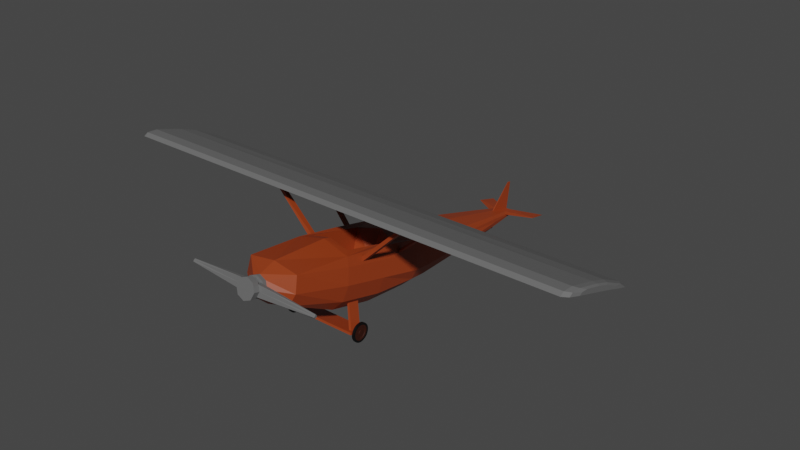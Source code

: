 # Source: plane_element.blend  (saved by Blender 2.93.21; exported with 4.5.12 LTS)
import bpy
from mathutils import Matrix  # noqa: F401  (used for matrix-valued properties, if any)

bpy.ops.wm.read_factory_settings(use_empty=True)
scene = bpy.context.scene
scene.name = 'Scene'

# ---- collections
col_collection = bpy.data.collections.new('Collection'); scene.collection.children.link(col_collection)

# ---- materials (node trees are filled in below, after node groups)
mat_planebase = bpy.data.materials.new('PlaneBase')
mat_planebase.use_transparent_shadow = False
mat_planewing = bpy.data.materials.new('PlaneWing')
mat_planewing.use_transparent_shadow = False
mat_planewheels = bpy.data.materials.new('PlaneWheels')
mat_planewheels.use_transparent_shadow = False
mat_planerubber = bpy.data.materials.new('PlaneRubber')
mat_planerubber.use_transparent_shadow = False

# ---- material node trees
mat_planebase.use_nodes = True; mat_planebase.node_tree.nodes.clear()
_N = mat_planebase.node_tree.nodes; _L = mat_planebase.node_tree.links
n0 = _N.new('ShaderNodeBsdfPrincipled'); n0.name = 'Principled BSDF'; n0.location = (10, 300)
n0.distribution = 'GGX'
n0.subsurface_method = 'BURLEY'
n0.inputs[0].default_value = (0.3108, 0.04457, 0.008245, 1.0)
n0.inputs[3].default_value = 1.45
n0.inputs[27].default_value = (0.0, 0.0, 0.0, 1.0)
n0.inputs[28].default_value = 1.0
n1 = _N.new('ShaderNodeOutputMaterial'); n1.name = 'Material Output'; n1.location = (300, 300)
_L.new(n0.outputs[0], n1.inputs[0])
n1.is_active_output = True
mat_planewing.use_nodes = True; mat_planewing.node_tree.nodes.clear()
_N = mat_planewing.node_tree.nodes; _L = mat_planewing.node_tree.links
n0 = _N.new('ShaderNodeBsdfPrincipled'); n0.name = 'Principled BSDF'; n0.location = (10, 300)
n0.distribution = 'GGX'
n0.subsurface_method = 'BURLEY'
n0.inputs[0].default_value = (0.1376, 0.1376, 0.1376, 1.0)
n0.inputs[3].default_value = 1.45
n0.inputs[27].default_value = (0.0, 0.0, 0.0, 1.0)
n0.inputs[28].default_value = 1.0
n1 = _N.new('ShaderNodeOutputMaterial'); n1.name = 'Material Output'; n1.location = (300, 300)
_L.new(n0.outputs[0], n1.inputs[0])
n1.is_active_output = True
mat_planewheels.use_nodes = True; mat_planewheels.node_tree.nodes.clear()
_N = mat_planewheels.node_tree.nodes; _L = mat_planewheels.node_tree.links
n0 = _N.new('ShaderNodeBsdfPrincipled'); n0.name = 'Principled BSDF'; n0.location = (10, 300)
n0.distribution = 'GGX'
n0.subsurface_method = 'BURLEY'
n0.inputs[0].default_value = (0.03738, 0.00584, 0.0008431, 1.0)
n0.inputs[3].default_value = 1.45
n0.inputs[27].default_value = (0.0, 0.0, 0.0, 1.0)
n0.inputs[28].default_value = 1.0
n1 = _N.new('ShaderNodeOutputMaterial'); n1.name = 'Material Output'; n1.location = (300, 300)
_L.new(n0.outputs[0], n1.inputs[0])
n1.is_active_output = True
mat_planerubber.use_nodes = True; mat_planerubber.node_tree.nodes.clear()
_N = mat_planerubber.node_tree.nodes; _L = mat_planerubber.node_tree.links
n0 = _N.new('ShaderNodeBsdfPrincipled'); n0.name = 'Principled BSDF'; n0.location = (10, 300)
n0.distribution = 'GGX'
n0.subsurface_method = 'BURLEY'
n0.inputs[0].default_value = (0.0, 0.0, 0.0, 1.0)
n0.inputs[3].default_value = 1.45
n0.inputs[27].default_value = (0.0, 0.0, 0.0, 1.0)
n0.inputs[28].default_value = 1.0
n1 = _N.new('ShaderNodeOutputMaterial'); n1.name = 'Material Output'; n1.location = (300, 300)
_L.new(n0.outputs[0], n1.inputs[0])
n1.is_active_output = True

# ---- world
world_world = bpy.data.worlds.new('World'); scene.world = world_world
world_world.use_nodes = True; world_world.node_tree.nodes.clear()
_N = world_world.node_tree.nodes; _L = world_world.node_tree.links
n0 = _N.new('ShaderNodeOutputWorld'); n0.name = 'World Output'; n0.location = (300, 300)
n1 = _N.new('ShaderNodeBackground'); n1.name = 'Background'; n1.location = (10, 300)
n1.inputs[0].default_value = (0.05088, 0.05088, 0.05088, 1.0)
_L.new(n1.outputs[0], n0.inputs[0])
n0.is_active_output = True
world_world.color = (0.05088, 0.05088, 0.05088)
world_world.use_sun_shadow = False
world_world.sun_shadow_jitter_overblur = 0.0

# ---- meshes
me_cube = bpy.data.meshes.new('Cube')
me_cube.from_pydata([(0.8314, 1.904, 1.71), (0.4824, 1.451, 0.411), (0.6741, -1.492, 2.613), (0.8093, -1.703, 1.07), (0.0, 1.463, 0.4114), (0.0, -1.453, 2.763), (0.0, -2.205, 0.8931), (0.0, 1.847, 1.857), (1.0, 1.726, 1.401), (1.01, 1.636, 0.9566), (0.8629, 1.555, 0.6373), (0.9729, -1.213, 2.259), (1.1, -1.948, 1.86), (0.8652, -1.688, 1.127), (0.0, -1.698, 3.837), (0.02888, 6.158, 0.2875), (0.0, 5.771, 0.7445), (0.4573, 5.681, 0.4072), (0.6741, 0.4084, 2.109), (0.6741, -0.2848, 2.293), (0.8093, -1.342, 0.9739), (0.6746, 0.8005, 0.5094), (0.0, 0.6465, 2.199), (0.0, 0.76, 0.3569), (0.0, -0.7584, 0.5091), (0.9648, 0.8964, 0.7698), (0.8652, -1.327, 1.031), (1.1, 0.9544, 1.089), (1.1, -0.5018, 1.476), (0.9708, 0.4715, 1.849), (0.9729, -1.059, 2.219), (0.7322, 3.634, 0.555), (0.5036, 3.625, 0.367), (0.0, 3.657, 1.305), (0.6284, 3.661, 1.224), (0.0, 3.622, 0.3186), (0.7322, 3.651, 1.029), (0.8316, 3.642, 0.7782), (0.3519, 5.765, 0.7097), (0.0, 6.161, 0.286), (0.7384, -3.822, 1.965), (0.4532, 5.749, 0.6542), (0.4735, 5.716, 0.5404), (0.1974, 7.202, 0.3152), (0.1622, 7.198, 0.3214), (0.0, 7.05, 0.3911), (0.01252, 7.057, 0.4166), (0.0, 7.198, 0.3214), (0.0, -3.872, 1.777), (0.8494, -3.596, 2.83), (0.9001, -3.724, 2.331), (0.0, -3.561, 2.946), (0.0, -1.561, 3.923), (0.0, -1.199, 3.9), (0.0, -0.274, 3.623), (0.0, 0.3024, 3.391), (0.0, 1.104, 3.004), (0.0, 1.408, 2.754), (0.0, 0.5063, 3.088), (0.0, -1.013, 3.607), (7.462, -1.698, 3.837), (7.462, -1.561, 3.923), (7.462, -1.199, 3.9), (7.462, -0.274, 3.623), (7.462, 0.3067, 3.407), (7.462, 1.104, 3.004), (7.462, 1.408, 2.754), (7.462, 0.5063, 3.088), (7.462, -1.013, 3.607), (0.9285, -1.028, 2.338), (0.9285, -1.181, 2.378), (0.0, -1.691, 2.826), (0.9417, 0.469, 1.93), (0.0, 1.211, 2.055), (0.0, -0.4922, 1.512), (0.0, -1.7, 1.832), (0.0, 0.201, 1.328), (0.68, -0.4873, 1.53), (0.68, -1.695, 1.851), (0.68, 0.2059, 1.346), (0.2969, 6.846, 0.3764), (0.2927, 6.836, 0.3387), (0.0, 6.945, 0.4476), (0.01251, 6.944, 0.4468), (0.3091, 6.535, 0.4687), (0.0, 6.826, 0.301), (0.03048, 6.312, 0.2896), (0.2351, -4.109, 2.676), (0.3324, -4.169, 2.449), (0.2351, -4.229, 2.222), (0.0, -4.084, 2.77), (0.0, -4.254, 2.128), (0.9282, 0.3419, 1.945), (0.9014, -1.75, 2.607), (1.0, -1.82, 2.343), (0.9625, 0.2936, 1.894), (2.286, -0.9981, 3.648), (2.286, -1.152, 3.689), (2.417, -1.151, 3.692), (2.417, -0.9975, 3.651), (0.9313, 1.19, 1.948), (0.8715, -0.2848, 2.32), (1.0, 1.083, 1.572), (1.0, -0.3735, 1.959), (2.297, 0.7574, 3.156), (2.284, 0.6304, 3.17), (2.326, 0.7431, 3.079), (2.318, 0.5652, 3.125), (1.0, -2.076, 1.376), (0.6746, -2.164, 1.046), (1.0, -0.6301, 0.9923), (0.6746, -0.7179, 0.6616), (1.098, -1.886, 0.3831), (1.017, -1.885, 0.3857), (1.098, -1.524, 0.2871), (1.017, -1.523, 0.2898), (0.0, -2.031, 0.3729), (1.204, -2.03, 0.3749), (0.0, -1.381, 0.2005), (1.204, -1.381, 0.2024), (0.0, -2.013, 0.44), (1.203, -2.013, 0.4419), (0.0, -1.364, 0.2675), (1.203, -1.363, 0.2695), (1.203, -1.454, 0.2559), (1.271, -1.507, 0.27), (1.203, -1.47, 0.2127), (1.271, -1.519, 0.2369), (1.203, -1.494, 0.1735), (1.271, -1.538, 0.2068), (1.203, -1.526, 0.1398), (1.271, -1.562, 0.1809), (1.203, -1.563, 0.1128), (1.271, -1.59, 0.1602), (1.203, -1.605, 0.09371), (1.271, -1.623, 0.1456), (1.203, -1.65, 0.08313), (1.271, -1.657, 0.1375), (1.203, -1.696, 0.08152), (1.271, -1.692, 0.1362), (1.203, -1.741, 0.08893), (1.271, -1.727, 0.1419), (1.203, -1.785, 0.1051), (1.271, -1.76, 0.1543), (1.203, -1.824, 0.1293), (1.271, -1.791, 0.1729), (1.203, -1.858, 0.1608), (1.271, -1.816, 0.197), (1.203, -1.884, 0.1982), (1.271, -1.837, 0.2257), (1.203, -1.904, 0.2402), (1.271, -1.852, 0.2579), (1.203, -1.914, 0.2851), (1.271, -1.86, 0.2923), (1.203, -1.916, 0.3312), (1.271, -1.861, 0.3277), (1.203, -1.908, 0.3767), (1.271, -1.855, 0.3626), (1.203, -1.892, 0.4199), (1.271, -1.843, 0.3957), (1.203, -1.868, 0.4591), (1.271, -1.824, 0.4258), (1.203, -1.837, 0.4928), (1.271, -1.8, 0.4517), (1.203, -1.799, 0.5198), (1.271, -1.772, 0.4724), (1.203, -1.757, 0.5389), (1.271, -1.739, 0.487), (1.203, -1.712, 0.5495), (1.271, -1.705, 0.4951), (1.203, -1.666, 0.5511), (1.271, -1.67, 0.4964), (1.203, -1.621, 0.5437), (1.271, -1.635, 0.4907), (1.203, -1.577, 0.5275), (1.271, -1.602, 0.4783), (1.203, -1.538, 0.5033), (1.271, -1.572, 0.4597), (1.203, -1.505, 0.4718), (1.271, -1.546, 0.4356), (1.203, -1.478, 0.4344), (1.271, -1.525, 0.4069), (1.203, -1.458, 0.3924), (1.271, -1.51, 0.3747), (1.203, -1.448, 0.3475), (1.271, -1.502, 0.3403), (1.203, -1.446, 0.3015), (1.271, -1.501, 0.3049), (1.203, -1.395, 0.2402), (1.203, -1.415, 0.1858), (1.271, -1.415, 0.1858), (1.271, -1.395, 0.2402), (1.203, -1.445, 0.1364), (1.271, -1.445, 0.1364), (1.203, -1.485, 0.09392), (1.271, -1.485, 0.09392), (1.203, -1.532, 0.05997), (1.271, -1.532, 0.05997), (1.203, -1.585, 0.03587), (1.271, -1.585, 0.03587), (1.203, -1.642, 0.02254), (1.271, -1.642, 0.02254), (1.203, -1.7, 0.02051), (1.271, -1.7, 0.02051), (1.203, -1.757, 0.02984), (1.271, -1.757, 0.02984), (1.203, -1.812, 0.05019), (1.271, -1.812, 0.05019), (1.203, -1.861, 0.08076), (1.271, -1.861, 0.08076), (1.203, -1.903, 0.1204), (1.271, -1.903, 0.1204), (1.203, -1.937, 0.1675), (1.271, -1.937, 0.1675), (1.203, -1.961, 0.2204), (1.271, -1.961, 0.2204), (1.203, -1.975, 0.2769), (1.271, -1.975, 0.2769), (1.203, -1.977, 0.335), (1.271, -1.977, 0.335), (1.203, -1.967, 0.3924), (1.271, -1.967, 0.3924), (1.203, -1.947, 0.4468), (1.271, -1.947, 0.4468), (1.203, -1.917, 0.4962), (1.271, -1.917, 0.4962), (1.203, -1.877, 0.5387), (1.271, -1.877, 0.5387), (1.203, -1.83, 0.5726), (1.271, -1.83, 0.5726), (1.203, -1.777, 0.5967), (1.271, -1.777, 0.5967), (1.203, -1.72, 0.6101), (1.271, -1.72, 0.6101), (1.203, -1.662, 0.6121), (1.271, -1.662, 0.6121), (1.203, -1.605, 0.6028), (1.271, -1.605, 0.6028), (1.203, -1.551, 0.5824), (1.271, -1.551, 0.5824), (1.203, -1.501, 0.5518), (1.271, -1.501, 0.5518), (1.203, -1.459, 0.5122), (1.271, -1.459, 0.5122), (1.203, -1.425, 0.4651), (1.271, -1.425, 0.4651), (1.203, -1.401, 0.4122), (1.271, -1.401, 0.4122), (1.203, -1.387, 0.3557), (1.271, -1.387, 0.3557), (1.203, -1.385, 0.2976), (1.271, -1.385, 0.2976), (1.271, -1.47, 0.2127), (1.271, -1.454, 0.2559), (1.271, -1.494, 0.1735), (1.271, -1.526, 0.1398), (1.271, -1.563, 0.1128), (1.271, -1.605, 0.09371), (1.271, -1.65, 0.08313), (1.271, -1.696, 0.08152), (1.271, -1.741, 0.08893), (1.271, -1.785, 0.1051), (1.271, -1.824, 0.1293), (1.271, -1.858, 0.1608), (1.271, -1.884, 0.1982), (1.271, -1.904, 0.2402), (1.271, -1.914, 0.2851), (1.271, -1.916, 0.3312), (1.271, -1.908, 0.3767), (1.271, -1.892, 0.4199), (1.271, -1.868, 0.4591), (1.271, -1.837, 0.4928), (1.271, -1.799, 0.5198), (1.271, -1.757, 0.5389), (1.271, -1.712, 0.5495), (1.271, -1.666, 0.5511), (1.271, -1.621, 0.5437), (1.271, -1.577, 0.5275), (1.271, -1.538, 0.5033), (1.271, -1.505, 0.4718), (1.271, -1.478, 0.4344), (1.271, -1.458, 0.3924), (1.271, -1.448, 0.3475), (1.271, -1.446, 0.3015), (1.26, -1.608, 0.2804), (1.26, -1.602, 0.2954), (1.26, -1.616, 0.2668), (1.26, -1.627, 0.2551), (1.26, -1.64, 0.2458), (1.26, -1.655, 0.2392), (1.26, -1.67, 0.2355), (1.26, -1.686, 0.2349), (1.26, -1.702, 0.2375), (1.26, -1.717, 0.2431), (1.26, -1.731, 0.2515), (1.26, -1.742, 0.2624), (1.26, -1.752, 0.2754), (1.26, -1.758, 0.2899), (1.26, -1.762, 0.3055), (1.26, -1.762, 0.3214), (1.26, -1.76, 0.3372), (1.26, -1.754, 0.3522), (1.26, -1.746, 0.3658), (1.26, -1.735, 0.3775), (1.26, -1.722, 0.3868), (1.26, -1.707, 0.3934), (1.26, -1.692, 0.3971), (1.26, -1.676, 0.3977), (1.26, -1.66, 0.3951), (1.26, -1.645, 0.3895), (1.26, -1.632, 0.3811), (1.26, -1.62, 0.3702), (1.26, -1.611, 0.3572), (1.26, -1.604, 0.3427), (1.26, -1.6, 0.3271), (1.26, -1.6, 0.3112), (1.26, -1.532, 0.2431), (1.26, -1.52, 0.2736), (1.26, -1.549, 0.2154), (1.26, -1.571, 0.1915), (1.26, -1.598, 0.1725), (1.26, -1.627, 0.159), (1.26, -1.659, 0.1515), (1.26, -1.692, 0.1504), (1.26, -1.724, 0.1556), (1.26, -1.754, 0.167), (1.26, -1.782, 0.1842), (1.26, -1.806, 0.2064), (1.26, -1.825, 0.2328), (1.26, -1.838, 0.2625), (1.26, -1.846, 0.2942), (1.26, -1.847, 0.3268), (1.26, -1.842, 0.359), (1.26, -1.83, 0.3895), (1.26, -1.813, 0.4172), (1.26, -1.791, 0.4411), (1.26, -1.764, 0.4601), (1.26, -1.735, 0.4736), (1.26, -1.703, 0.4811), (1.26, -1.671, 0.4822), (1.26, -1.638, 0.477), (1.26, -1.608, 0.4656), (1.26, -1.58, 0.4484), (1.26, -1.556, 0.4262), (1.26, -1.537, 0.3998), (1.26, -1.524, 0.3701), (1.26, -1.516, 0.3384), (1.26, -1.515, 0.3058), (1.271, -1.621, 0.287), (1.271, -1.617, 0.2992), (1.271, -1.628, 0.2759), (1.271, -1.637, 0.2664), (1.271, -1.648, 0.2588), (1.271, -1.66, 0.2534), (1.271, -1.672, 0.2504), (1.271, -1.685, 0.2499), (1.271, -1.698, 0.252), (1.271, -1.71, 0.2566), (1.271, -1.721, 0.2634), (1.271, -1.731, 0.2723), (1.271, -1.739, 0.2829), (1.271, -1.744, 0.2948), (1.271, -1.747, 0.3075), (1.271, -1.747, 0.3205), (1.271, -1.745, 0.3334), (1.271, -1.741, 0.3456), (1.271, -1.734, 0.3567), (1.271, -1.725, 0.3662), (1.271, -1.714, 0.3738), (1.271, -1.703, 0.3792), (1.271, -1.69, 0.3822), (1.271, -1.677, 0.3827), (1.271, -1.664, 0.3806), (1.271, -1.652, 0.376), (1.271, -1.641, 0.3692), (1.271, -1.631, 0.3603), (1.271, -1.623, 0.3497), (1.271, -1.618, 0.3378), (1.271, -1.615, 0.3251), (1.271, -1.615, 0.3121), (0.3517, 5.649, 0.2863), (0.0, 5.646, 0.274), (0.2074, 6.827, 0.3055), (0.0, 6.312, 0.2898), (0.03672, 6.231, 0.08425), (0.03672, 6.229, 0.08657), (0.03672, 6.226, 0.08837), (0.03672, 6.223, 0.08956), (0.03672, 6.219, 0.09011), (0.03672, 6.216, 0.08999), (0.03672, 6.213, 0.08921), (0.03672, 6.21, 0.08779), (0.03672, 6.207, 0.0858), (0.03672, 6.205, 0.08331), (0.03672, 6.203, 0.08042), (0.03672, 6.202, 0.07723), (0.03672, 6.201, 0.07386), (0.03672, 6.201, 0.07046), (0.03672, 6.202, 0.06715), (0.03672, 6.203, 0.06405), (0.03672, 6.205, 0.06128), (0.03672, 6.208, 0.05896), (0.03672, 6.211, 0.05717), (0.03672, 6.214, 0.05598), (0.03672, 6.217, 0.05543), (0.03672, 6.221, 0.05555), (0.03672, 6.224, 0.05633), (0.03672, 6.227, 0.05774), (0.03672, 6.23, 0.05973), (0.03672, 6.232, 0.06222), (0.03672, 6.235, 0.06831), (0.03672, 6.234, 0.06512), (0.03007, 6.262, 0.07003), (0.03007, 6.261, 0.07853), (0.03007, 6.259, 0.08682), (0.03007, 6.256, 0.09457), (0.03007, 6.251, 0.1015), (0.03007, 6.245, 0.1073), (0.03007, 6.238, 0.1118), (0.03007, 6.23, 0.1147), (0.03007, 6.221, 0.1161), (0.03007, 6.213, 0.1158), (0.03007, 6.204, 0.1139), (0.03007, 6.197, 0.1103), (0.03007, 6.19, 0.1054), (0.03007, 6.184, 0.09913), (0.03007, 6.179, 0.09189), (0.03007, 6.176, 0.08391), (0.03007, 6.175, 0.07551), (0.03007, 6.175, 0.067), (0.03007, 6.177, 0.05871), (0.03007, 6.181, 0.05097), (0.03007, 6.186, 0.04406), (0.03007, 6.192, 0.03825), (0.03007, 6.199, 0.03377), (0.03007, 6.207, 0.03079), (0.03007, 6.216, 0.02943), (0.03007, 6.224, 0.02972), (0.03007, 6.232, 0.03168), (0.03007, 6.24, 0.03521), (0.03007, 6.247, 0.04018), (0.03007, 6.253, 0.04641), (0.03007, 6.26, 0.06162), (0.03007, 6.257, 0.05365), (0.03007, 6.24, 0.07142), (0.03007, 6.24, 0.07559), (0.03007, 6.239, 0.07966), (0.03007, 6.237, 0.08346), (0.03007, 6.234, 0.08684), (0.03007, 6.231, 0.08969), (0.03007, 6.228, 0.09189), (0.03007, 6.224, 0.09335), (0.03007, 6.22, 0.09402), (0.03007, 6.216, 0.09387), (0.03007, 6.212, 0.09292), (0.03007, 6.208, 0.09118), (0.03007, 6.204, 0.08875), (0.03007, 6.201, 0.08569), (0.03007, 6.199, 0.08214), (0.03007, 6.198, 0.07823), (0.03007, 6.197, 0.07411), (0.03007, 6.197, 0.06994), (0.03007, 6.198, 0.06588), (0.03007, 6.2, 0.06208), (0.03007, 6.202, 0.05869), (0.03007, 6.205, 0.05584), (0.03007, 6.209, 0.05365), (0.03007, 6.213, 0.05219), (0.03007, 6.217, 0.05151), (0.03007, 6.221, 0.05166), (0.03007, 6.225, 0.05262), (0.03007, 6.229, 0.05435), (0.03007, 6.232, 0.05679), (0.03007, 6.235, 0.05984), (0.03007, 6.239, 0.0673), (0.03007, 6.238, 0.06339), (0.03679, 6.28, 0.06889), (0.03679, 6.279, 0.08093), (0.03679, 6.277, 0.09265), (0.03679, 6.272, 0.1036), (0.03679, 6.265, 0.1134), (0.03679, 6.256, 0.1216), (0.03679, 6.245, 0.1279), (0.03679, 6.234, 0.1322), (0.03679, 6.222, 0.1341), (0.03679, 6.21, 0.1337), (0.03679, 6.199, 0.1309), (0.03679, 6.188, 0.1259), (0.03679, 6.178, 0.1189), (0.03679, 6.17, 0.1101), (0.03679, 6.163, 0.09982), (0.03679, 6.159, 0.08854), (0.03679, 6.157, 0.07665), (0.03679, 6.157, 0.06461), (0.03679, 6.16, 0.05288), (0.03679, 6.165, 0.04192), (0.03679, 6.172, 0.03215), (0.03679, 6.181, 0.02393), (0.03679, 6.191, 0.0176), (0.03679, 6.203, 0.01338), (0.03679, 6.215, 0.01144), (0.03679, 6.227, 0.01187), (0.03679, 6.238, 0.01463), (0.03679, 6.249, 0.01962), (0.03679, 6.259, 0.02666), (0.03679, 6.267, 0.03547), (0.03679, 6.278, 0.057), (0.03679, 6.274, 0.04572), (0.03679, 6.296, 0.06788), (0.0, 6.296, 0.06788), (0.03679, 6.295, 0.08305), (0.0, 6.295, 0.08305), (0.03679, 6.292, 0.09782), (0.0, 6.292, 0.09782), (0.03679, 6.285, 0.1116), (0.0, 6.285, 0.1116), (0.03679, 6.276, 0.1239), (0.0, 6.276, 0.1239), (0.03679, 6.265, 0.1343), (0.0, 6.265, 0.1343), (0.03679, 6.252, 0.1423), (0.0, 6.252, 0.1423), (0.03679, 6.238, 0.1476), (0.0, 6.238, 0.1476), (0.03679, 6.223, 0.15), (0.0, 6.223, 0.15), (0.03679, 6.208, 0.1495), (0.0, 6.208, 0.1495), (0.03679, 6.193, 0.146), (0.0, 6.193, 0.146), (0.03679, 6.18, 0.1397), (0.0, 6.18, 0.1397), (0.03679, 6.167, 0.1309), (0.0, 6.167, 0.1309), (0.03679, 6.157, 0.1198), (0.0, 6.157, 0.1198), (0.03679, 6.149, 0.1068), (0.0, 6.149, 0.1068), (0.03679, 6.144, 0.09263), (0.0, 6.144, 0.09263), (0.03679, 6.141, 0.07765), (0.0, 6.141, 0.07765), (0.03679, 6.142, 0.06249), (0.0, 6.142, 0.06249), (0.03679, 6.145, 0.04772), (0.0, 6.145, 0.04772), (0.03679, 6.151, 0.03391), (0.0, 6.151, 0.03391), (0.03679, 6.16, 0.02159), (0.0, 6.16, 0.02159), (0.03679, 6.171, 0.01124), (0.0, 6.171, 0.01124), (0.03679, 6.184, 0.00326), (0.0, 6.184, 0.00326), (0.03679, 6.199, -0.002053), (0.0, 6.199, -0.002053), (0.03679, 6.214, -0.004491), (0.0, 6.214, -0.004491), (0.03679, 6.229, -0.00396), (0.0, 6.229, -0.00396), (0.03679, 6.243, -0.0004802), (0.0, 6.243, -0.0004804), (0.03679, 6.257, 0.005814), (0.0, 6.257, 0.005814), (0.03679, 6.27, 0.01468), (0.0, 6.27, 0.01468), (0.03679, 6.28, 0.02578), (0.0, 6.28, 0.02578), (0.03679, 6.293, 0.0529), (0.03679, 6.288, 0.03869), (0.0, 6.288, 0.03869), (0.0, 6.293, 0.0529), (0.03679, 6.265, 0.06979), (0.0, 6.28, 0.06889), (0.03679, 6.265, 0.07903), (0.0, 6.279, 0.08093), (0.03679, 6.263, 0.08802), (0.0, 6.277, 0.09265), (0.03679, 6.259, 0.09642), (0.0, 6.272, 0.1036), (0.03679, 6.254, 0.1039), (0.0, 6.265, 0.1134), (0.03679, 6.247, 0.1102), (0.0, 6.256, 0.1216), (0.03679, 6.239, 0.1151), (0.0, 6.245, 0.1279), (0.03679, 6.23, 0.1183), (0.0, 6.234, 0.1322), (0.03679, 6.221, 0.1198), (0.0, 6.222, 0.1341), (0.03679, 6.212, 0.1195), (0.0, 6.21, 0.1337), (0.03679, 6.203, 0.1174), (0.0, 6.199, 0.1309), (0.03679, 6.195, 0.1135), (0.0, 6.188, 0.1259), (0.03679, 6.187, 0.1081), (0.0, 6.178, 0.1189), (0.03679, 6.181, 0.1014), (0.0, 6.17, 0.1101), (0.03679, 6.176, 0.09351), (0.0, 6.163, 0.09982), (0.03679, 6.173, 0.08486), (0.0, 6.159, 0.08854), (0.03679, 6.171, 0.07574), (0.0, 6.157, 0.07665), (0.03679, 6.172, 0.06651), (0.0, 6.157, 0.06461), (0.03679, 6.174, 0.05752), (0.0, 6.16, 0.05288), (0.03679, 6.178, 0.04911), (0.0, 6.165, 0.04192), (0.03679, 6.183, 0.04161), (0.0, 6.172, 0.03215), (0.03679, 6.19, 0.03531), (0.0, 6.181, 0.02393), (0.03679, 6.198, 0.03045), (0.0, 6.191, 0.0176), (0.03679, 6.206, 0.02722), (0.0, 6.203, 0.01338), (0.03679, 6.215, 0.02573), (0.0, 6.215, 0.01144), (0.03679, 6.225, 0.02606), (0.0, 6.227, 0.01187), (0.03679, 6.234, 0.02818), (0.0, 6.238, 0.01463), (0.03679, 6.242, 0.03201), (0.0, 6.249, 0.01962), (0.03679, 6.25, 0.03741), (0.0, 6.259, 0.02666), (0.03679, 6.256, 0.04416), (0.0, 6.267, 0.03547), (0.03679, 6.261, 0.05202), (0.0, 6.274, 0.04572), (0.03679, 6.264, 0.06067), (0.0, 6.278, 0.057), (0.01578, 6.234, 0.1329), (0.0155, 6.207, 0.1325), (0.0, 6.234, 0.1329), (0.0, 6.207, 0.1322), (0.0, 6.312, 0.2898), (0.03048, 6.312, 0.2896), (0.0, 6.161, 0.286), (0.02888, 6.158, 0.2875), (1.061, 7.088, 0.3741), (0.9933, 7.755, 0.2048), (1.065, 7.068, 0.3702), (0.9901, 7.742, 0.1943), (0.1947, 6.741, 0.4708), (0.1447, 7.092, 0.4019), (0.0, 7.089, 0.4022), (0.0, 6.913, 0.4501), (0.0, 7.077, 0.3779), (0.01252, 7.071, 0.379), (0.0, 6.275, 0.5993), (0.01251, 6.295, 0.5928), (0.0, 7.093, 1.36), (0.0, 7.241, 1.328), (0.0031, 7.113, 1.354), (0.0031, 7.234, 1.329), (7.601, -1.515, 3.788), (7.601, -1.395, 3.864), (7.601, -1.08, 3.844), (7.601, -0.2733, 3.603), (7.601, 0.233, 3.414), (7.601, 0.9281, 3.063), (7.601, 1.193, 2.845), (7.601, 0.4071, 3.135), (7.601, -0.9181, 3.588), (7.666, -1.161, 3.695), (7.666, -1.076, 3.75), (7.666, -0.8502, 3.735), (7.666, -0.2721, 3.562), (7.666, 0.09062, 3.427), (7.666, 0.5885, 3.176), (7.666, 0.7782, 3.019), (7.666, 0.2153, 3.228), (7.666, -0.734, 3.552), (0.03672, 6.233, 0.08149), (0.03672, 6.235, 0.07839), (0.03672, 6.236, 0.07507), (0.03672, 6.236, 0.07167)], [], [(24, 111, 109, 6), (11, 30, 99, 98), (10, 1, 32, 31), (5, 2, 78, 75), (109, 108, 40), (93, 71, 51, 49), (108, 12, 50, 40), (6, 109, 40, 48), (8, 9, 37, 36), (1, 4, 35, 32), (0, 8, 36, 34), (20, 26, 114, 115), (110, 28, 12, 108), (28, 103, 94, 12), (9, 8, 102, 27), (27, 102, 103, 28), (10, 9, 27, 25), (25, 27, 28, 110), (1, 10, 25, 21), (21, 25, 110, 111), (0, 7, 73, 100), (18, 22, 76, 79), (8, 0, 100, 102), (92, 95, 107, 105), (4, 1, 21, 23), (23, 21, 111, 24), (32, 35, 381, 380), (36, 37, 42, 41), (33, 34, 38, 16), (34, 36, 41, 38), (9, 10, 31, 37), (7, 0, 34, 33), (81, 382, 44, 43), (382, 85, 47, 44), (82, 83, 46, 45), (84, 80, 43), (37, 31, 17, 42), (31, 32, 380, 17), (47, 650, 649, 43), (47, 43, 44), (80, 81, 43), (648, 84, 646, 644), (50, 49, 87, 88), (40, 50, 88, 89), (94, 93, 49), (12, 94, 49, 50), (14, 52, 53, 54, 55, 56, 57, 58, 59), (61, 60, 660, 661), (56, 55, 64, 65), (53, 52, 61, 62), (14, 59, 68, 60), (57, 56, 65, 66), (54, 53, 62, 63), (58, 57, 66, 67), (55, 54, 63, 64), (52, 14, 60, 61), (59, 58, 67, 68), (19, 2, 93, 101), (2, 5, 71, 93), (18, 19, 101, 100), (22, 18, 100, 73), (77, 74, 75, 78), (79, 76, 74, 77), (19, 18, 79, 77), (2, 19, 77, 78), (38, 41, 84, 648), (42, 17, 81, 80), (41, 42, 80, 84), (16, 38, 648, 651), (467, 468, 404, 403), (17, 380, 382, 81), (49, 51, 90, 87), (48, 40, 89, 91), (70, 69, 101, 93), (11, 70, 93, 94), (30, 11, 94, 103), (69, 30, 103, 101), (99, 96, 97, 98), (69, 70, 97, 96), (30, 69, 96, 99), (70, 11, 98, 97), (92, 72, 100, 101), (29, 95, 103, 102), (72, 29, 102, 100), (95, 92, 101, 103), (106, 104, 105, 107), (95, 29, 106, 107), (29, 72, 104, 106), (72, 92, 105, 104), (3, 13, 108, 109), (13, 26, 110, 108), (20, 3, 109, 111), (26, 20, 111, 110), (115, 114, 112, 113), (26, 13, 112, 114), (3, 20, 115, 113), (13, 3, 113, 112), (119, 117, 116, 118), (123, 122, 120, 121), (117, 119, 123, 121), (116, 117, 121, 120), (119, 118, 122, 123), (188, 191, 190, 189), (189, 190, 193, 192), (192, 193, 195, 194), (194, 195, 197, 196), (196, 197, 199, 198), (198, 199, 201, 200), (200, 201, 203, 202), (202, 203, 205, 204), (204, 205, 207, 206), (206, 207, 209, 208), (208, 209, 211, 210), (210, 211, 213, 212), (212, 213, 215, 214), (214, 215, 217, 216), (216, 217, 219, 218), (218, 219, 221, 220), (220, 221, 223, 222), (222, 223, 225, 224), (224, 225, 227, 226), (226, 227, 229, 228), (228, 229, 231, 230), (230, 231, 233, 232), (232, 233, 235, 234), (234, 235, 237, 236), (236, 237, 239, 238), (238, 239, 241, 240), (240, 241, 243, 242), (242, 243, 245, 244), (244, 245, 247, 246), (246, 247, 249, 248), (175, 173, 340, 341), (248, 249, 251, 250), (250, 251, 191, 188), (124, 126, 128, 130, 132, 134, 136, 138, 140, 142, 144, 146, 148, 150, 152, 154, 156, 158, 160, 162, 164, 166, 168, 170, 172, 174, 176, 178, 180, 182, 184, 186), (126, 124, 188, 189), (253, 252, 190, 191), (128, 126, 189, 192), (252, 254, 193, 190), (130, 128, 192, 194), (254, 255, 195, 193), (132, 130, 194, 196), (255, 256, 197, 195), (134, 132, 196, 198), (256, 257, 199, 197), (136, 134, 198, 200), (257, 258, 201, 199), (138, 136, 200, 202), (258, 259, 203, 201), (140, 138, 202, 204), (259, 260, 205, 203), (142, 140, 204, 206), (260, 261, 207, 205), (144, 142, 206, 208), (261, 262, 209, 207), (146, 144, 208, 210), (262, 263, 211, 209), (148, 146, 210, 212), (263, 264, 213, 211), (150, 148, 212, 214), (264, 265, 215, 213), (152, 150, 214, 216), (265, 266, 217, 215), (154, 152, 216, 218), (266, 267, 219, 217), (156, 154, 218, 220), (267, 268, 221, 219), (158, 156, 220, 222), (268, 269, 223, 221), (160, 158, 222, 224), (269, 270, 225, 223), (162, 160, 224, 226), (270, 271, 227, 225), (164, 162, 226, 228), (271, 272, 229, 227), (166, 164, 228, 230), (272, 273, 231, 229), (168, 166, 230, 232), (273, 274, 233, 231), (170, 168, 232, 234), (274, 275, 235, 233), (172, 170, 234, 236), (275, 276, 237, 235), (174, 172, 236, 238), (276, 277, 239, 237), (176, 174, 238, 240), (277, 278, 241, 239), (178, 176, 240, 242), (278, 279, 243, 241), (180, 178, 242, 244), (279, 280, 245, 243), (182, 180, 244, 246), (280, 281, 247, 245), (184, 182, 246, 248), (281, 282, 249, 247), (186, 184, 248, 250), (282, 283, 251, 249), (124, 186, 250, 188), (283, 253, 191, 251), (125, 127, 252, 253), (127, 129, 254, 252), (129, 131, 255, 254), (131, 133, 256, 255), (133, 135, 257, 256), (135, 137, 258, 257), (137, 139, 259, 258), (139, 141, 260, 259), (141, 143, 261, 260), (143, 145, 262, 261), (145, 147, 263, 262), (147, 149, 264, 263), (149, 151, 265, 264), (151, 153, 266, 265), (153, 155, 267, 266), (155, 157, 268, 267), (157, 159, 269, 268), (159, 161, 270, 269), (161, 163, 271, 270), (163, 165, 272, 271), (165, 167, 273, 272), (167, 169, 274, 273), (169, 171, 275, 274), (171, 173, 276, 275), (173, 175, 277, 276), (175, 177, 278, 277), (177, 179, 279, 278), (179, 181, 280, 279), (181, 183, 281, 280), (183, 185, 282, 281), (185, 187, 283, 282), (187, 125, 253, 283), (306, 305, 369, 370), (149, 147, 327, 328), (177, 175, 341, 342), (151, 149, 328, 329), (179, 177, 342, 343), (153, 151, 329, 330), (127, 125, 317, 316), (181, 179, 343, 344), (155, 153, 330, 331), (129, 127, 316, 318), (183, 181, 344, 345), (157, 155, 331, 332), (131, 129, 318, 319), (185, 183, 345, 346), (159, 157, 332, 333), (133, 131, 319, 320), (187, 185, 346, 347), (161, 159, 333, 334), (135, 133, 320, 321), (125, 187, 347, 317), (163, 161, 334, 335), (137, 135, 321, 322), (165, 163, 335, 336), (139, 137, 322, 323), (167, 165, 336, 337), (141, 139, 323, 324), (169, 167, 337, 338), (143, 141, 324, 325), (171, 169, 338, 339), (145, 143, 325, 326), (173, 171, 339, 340), (147, 145, 326, 327), (285, 284, 316, 317), (284, 286, 318, 316), (286, 287, 319, 318), (287, 288, 320, 319), (288, 289, 321, 320), (289, 290, 322, 321), (290, 291, 323, 322), (291, 292, 324, 323), (292, 293, 325, 324), (293, 294, 326, 325), (294, 295, 327, 326), (295, 296, 328, 327), (296, 297, 329, 328), (297, 298, 330, 329), (298, 299, 331, 330), (299, 300, 332, 331), (300, 301, 333, 332), (301, 302, 334, 333), (302, 303, 335, 334), (303, 304, 336, 335), (304, 305, 337, 336), (305, 306, 338, 337), (306, 307, 339, 338), (307, 308, 340, 339), (308, 309, 341, 340), (309, 310, 342, 341), (310, 311, 343, 342), (311, 312, 344, 343), (312, 313, 345, 344), (313, 314, 346, 345), (314, 315, 347, 346), (315, 285, 317, 347), (348, 349, 379, 378, 377, 376, 375, 374, 373, 372, 371, 370, 369, 368, 367, 366, 365, 364, 363, 362, 361, 360, 359, 358, 357, 356, 355, 354, 353, 352, 351, 350), (293, 292, 356, 357), (307, 306, 370, 371), (294, 293, 357, 358), (308, 307, 371, 372), (295, 294, 358, 359), (309, 308, 372, 373), (296, 295, 359, 360), (310, 309, 373, 374), (297, 296, 360, 361), (311, 310, 374, 375), (298, 297, 361, 362), (284, 285, 349, 348), (312, 311, 375, 376), (299, 298, 362, 363), (286, 284, 348, 350), (313, 312, 376, 377), (300, 299, 363, 364), (287, 286, 350, 351), (314, 313, 377, 378), (301, 300, 364, 365), (288, 287, 351, 352), (315, 314, 378, 379), (302, 301, 365, 366), (289, 288, 352, 353), (285, 315, 379, 349), (303, 302, 366, 367), (290, 289, 353, 354), (304, 303, 367, 368), (291, 290, 354, 355), (305, 304, 368, 369), (292, 291, 355, 356), (39, 15, 380, 381), (15, 86, 382, 380), (86, 383, 85, 382), (454, 455, 391, 390), (468, 469, 405, 404), (455, 456, 392, 391), (469, 470, 406, 405), (456, 457, 393, 392), (474, 444, 681, 410), (470, 471, 407, 406), (457, 458, 394, 393), (444, 445, 680, 681), (471, 472, 408, 407), (458, 459, 395, 394), (445, 446, 679, 680), (472, 473, 409, 408), (459, 460, 396, 395), (446, 447, 678, 679), (473, 475, 411, 409), (460, 461, 397, 396), (447, 448, 384, 678), (475, 474, 410, 411), (461, 462, 398, 397), (448, 449, 385, 384), (462, 463, 399, 398), (449, 450, 386, 385), (463, 464, 400, 399), (450, 451, 387, 386), (464, 465, 401, 400), (451, 452, 388, 387), (465, 466, 402, 401), (452, 453, 389, 388), (466, 467, 403, 402), (411, 410, 681, 680, 679, 678, 384, 385, 386, 387, 388, 389, 390, 391, 392, 393, 394, 395, 396, 397, 398, 399, 400, 401, 402, 403, 404, 405, 406, 407, 408, 409), (444, 474, 442, 412), (445, 444, 412, 413), (446, 445, 413, 414), (447, 446, 414, 415), (448, 447, 415, 416), (449, 448, 416, 417), (450, 449, 417, 418), (451, 450, 418, 419), (452, 451, 419, 420), (453, 452, 420, 421), (454, 453, 421, 422), (455, 454, 422, 423), (456, 455, 423, 424), (457, 456, 424, 425), (458, 457, 425, 426), (459, 458, 426, 427), (460, 459, 427, 428), (461, 460, 428, 429), (462, 461, 429, 430), (463, 462, 430, 431), (464, 463, 431, 432), (465, 464, 432, 433), (466, 465, 433, 434), (467, 466, 434, 435), (468, 467, 435, 436), (469, 468, 436, 437), (470, 469, 437, 438), (471, 470, 438, 439), (472, 471, 439, 440), (473, 472, 440, 441), (475, 473, 441, 443), (474, 475, 443, 442), (612, 614, 433, 432), (586, 588, 420, 419), (614, 616, 434, 433), (588, 590, 421, 420), (616, 618, 435, 434), (590, 592, 422, 421), (618, 620, 436, 435), (592, 594, 423, 422), (620, 622, 437, 436), (594, 596, 424, 423), (622, 624, 438, 437), (596, 598, 425, 424), (634, 572, 412, 442), (624, 626, 439, 438), (598, 600, 426, 425), (572, 574, 413, 412), (626, 628, 440, 439), (600, 602, 427, 426), (574, 576, 414, 413), (628, 630, 441, 440), (602, 604, 428, 427), (576, 578, 415, 414), (630, 632, 443, 441), (604, 606, 429, 428), (578, 580, 416, 415), (632, 634, 442, 443), (606, 608, 430, 429), (580, 582, 417, 416), (608, 610, 431, 430), (582, 584, 418, 417), (610, 612, 432, 431), (453, 454, 390, 389), (572, 634, 506, 476), (574, 572, 476, 477), (576, 574, 477, 478), (578, 576, 478, 479), (580, 578, 479, 480), (582, 580, 480, 481), (584, 582, 481, 482), (586, 584, 482, 483), (588, 586, 483, 484), (590, 588, 484, 485), (592, 590, 485, 486), (594, 592, 486, 487), (596, 594, 487, 488), (598, 596, 488, 489), (600, 598, 489, 490), (602, 600, 490, 491), (604, 602, 491, 492), (606, 604, 492, 493), (608, 606, 493, 494), (610, 608, 494, 495), (612, 610, 495, 496), (614, 612, 496, 497), (616, 614, 497, 498), (618, 616, 498, 499), (620, 618, 499, 500), (622, 620, 500, 501), (624, 622, 501, 502), (626, 624, 502, 503), (628, 626, 503, 504), (630, 628, 504, 505), (632, 630, 505, 507), (634, 632, 507, 506), (476, 506, 568, 508), (635, 573, 509, 571), (477, 476, 508, 510), (573, 575, 511, 509), (478, 477, 510, 512), (575, 577, 513, 511), (479, 478, 512, 514), (577, 579, 515, 513), (480, 479, 514, 516), (579, 581, 517, 515), (481, 480, 516, 518), (581, 583, 519, 517), (482, 481, 518, 520), (583, 585, 521, 519), (483, 482, 520, 522), (585, 587, 523, 521), (484, 483, 522, 524), (587, 589, 525, 523), (485, 484, 524, 526), (589, 591, 527, 525), (486, 485, 526, 528), (591, 593, 529, 527), (487, 486, 528, 530), (593, 595, 531, 529), (488, 487, 530, 532), (595, 597, 533, 531), (489, 488, 532, 534), (597, 599, 535, 533), (490, 489, 534, 536), (599, 601, 537, 535), (491, 490, 536, 538), (601, 603, 539, 537), (492, 491, 538, 540), (603, 605, 541, 539), (493, 492, 540, 542), (605, 607, 543, 541), (494, 493, 542, 544), (607, 609, 545, 543), (495, 494, 544, 546), (609, 611, 547, 545), (496, 495, 546, 548), (611, 613, 549, 547), (497, 496, 548, 550), (613, 615, 551, 549), (498, 497, 550, 552), (615, 617, 553, 551), (499, 498, 552, 554), (617, 619, 555, 553), (500, 499, 554, 556), (619, 621, 557, 555), (501, 500, 556, 558), (621, 623, 559, 557), (502, 501, 558, 560), (623, 625, 561, 559), (503, 502, 560, 562), (625, 627, 563, 561), (504, 503, 562, 564), (627, 629, 565, 563), (505, 504, 564, 566), (629, 631, 567, 565), (507, 505, 566, 569), (631, 633, 570, 567), (506, 507, 569, 568), (633, 635, 571, 570), (635, 633, 631, 629, 627, 625, 623, 621, 619, 617, 615, 613, 611, 609, 607, 605, 603, 601, 599, 597, 595, 593, 591, 589, 587, 585, 583, 581, 579, 577, 575, 573), (509, 508, 568, 571), (511, 510, 508, 509), (584, 586, 419, 418), (513, 512, 510, 511), (515, 514, 512, 513), (517, 516, 514, 515), (519, 518, 516, 517), (521, 520, 518, 519), (523, 522, 520, 521), (525, 524, 522, 523), (527, 526, 524, 525), (529, 528, 526, 527), (531, 530, 528, 529), (533, 532, 530, 531), (535, 534, 532, 533), (537, 536, 534, 535), (539, 538, 536, 537), (541, 540, 538, 539), (543, 542, 540, 541), (545, 544, 542, 543), (547, 546, 544, 545), (549, 548, 546, 547), (551, 550, 548, 549), (553, 552, 550, 551), (555, 554, 552, 553), (557, 556, 554, 555), (559, 558, 556, 557), (561, 560, 558, 559), (563, 562, 560, 561), (565, 564, 562, 563), (567, 566, 564, 565), (570, 569, 566, 567), (571, 568, 569, 570), (641, 643, 637, 636), (643, 642, 639, 637), (637, 639, 638, 636), (640, 641, 636, 638), (644, 646, 647, 645), (84, 43, 647, 646), (649, 648, 644, 645), (43, 649, 645, 647), (46, 83, 648, 649), (45, 46, 649, 650), (83, 82, 651, 648), (654, 652, 653, 655), (656, 658, 659, 657), (653, 652, 657, 659), (654, 655, 658, 656), (655, 653, 659, 658), (665, 664, 673, 674), (68, 67, 667, 668), (65, 64, 664, 665), (62, 61, 661, 662), (60, 68, 668, 660), (66, 65, 665, 666), (63, 62, 662, 663), (67, 66, 666, 667), (64, 63, 663, 664), (669, 677, 676, 675, 674, 673, 672, 671, 670), (662, 661, 670, 671), (660, 668, 677, 669), (666, 665, 674, 675), (663, 662, 671, 672), (667, 666, 675, 676), (664, 663, 672, 673), (661, 660, 669, 670), (668, 667, 676, 677), (87, 90, 91, 89, 88)])
me_cube.polygons.foreach_set('material_index', [0, 0, 0, 0, 0, 0, 0, 0, 0, 0, 0, 0, 0, 0, 0, 0, 0, 0, 0, 0, 0, 0, 0, 0, 0, 0, 0, 0, 0, 0, 0, 0, 0, 0, 0, 0, 0, 0, 0, 0, 0, 0, 0, 0, 0, 0, 1, 1, 1, 1, 1, 1, 1, 1, 1, 1, 1, 0, 0, 0, 0, 0, 0, 0, 0, 0, 0, 0, 0, 2, 0, 0, 0, 0, 0, 0, 0, 0, 0, 0, 0, 0, 0, 0, 0, 0, 0, 0, 0, 0, 0, 0, 0, 0, 0, 0, 0, 0, 0, 0, 0, 0, 3, 3, 3, 3, 3, 3, 3, 3, 3, 3, 3, 3, 3, 3, 3, 3, 3, 3, 3, 3, 3, 3, 3, 3, 3, 3, 3, 3, 3, 3, 2, 3, 3, 2, 3, 3, 3, 3, 3, 3, 3, 3, 3, 3, 3, 3, 3, 3, 3, 3, 3, 3, 3, 3, 3, 3, 3, 3, 3, 3, 3, 3, 3, 3, 3, 3, 3, 3, 3, 3, 3, 3, 3, 3, 3, 3, 3, 3, 3, 3, 3, 3, 3, 3, 3, 3, 3, 3, 3, 3, 3, 3, 3, 3, 3, 3, 3, 3, 2, 2, 2, 2, 2, 2, 2, 2, 2, 2, 2, 2, 2, 2, 2, 2, 2, 2, 2, 2, 2, 2, 2, 2, 2, 2, 2, 2, 2, 2, 2, 2, 2, 2, 2, 2, 2, 2, 2, 2, 2, 2, 2, 2, 2, 2, 2, 2, 2, 2, 2, 2, 2, 2, 2, 2, 2, 2, 2, 2, 2, 2, 2, 2, 2, 2, 2, 2, 2, 2, 2, 2, 2, 2, 2, 2, 2, 2, 2, 2, 2, 2, 2, 2, 2, 2, 2, 2, 2, 2, 2, 2, 2, 2, 2, 2, 2, 2, 2, 2, 2, 2, 2, 2, 2, 2, 2, 2, 2, 2, 2, 2, 2, 2, 2, 2, 2, 2, 2, 2, 2, 2, 2, 2, 2, 2, 2, 2, 0, 0, 0, 2, 2, 2, 2, 2, 2, 2, 2, 2, 2, 2, 2, 2, 2, 2, 2, 2, 2, 2, 2, 2, 2, 2, 2, 2, 2, 2, 2, 2, 2, 2, 2, 2, 2, 2, 2, 2, 2, 2, 2, 2, 2, 2, 2, 2, 2, 2, 2, 2, 2, 2, 2, 2, 2, 2, 2, 2, 2, 2, 2, 2, 2, 2, 2, 2, 2, 2, 2, 2, 2, 2, 2, 2, 2, 2, 2, 2, 2, 2, 2, 2, 2, 2, 2, 2, 2, 2, 2, 2, 2, 2, 2, 2, 2, 2, 2, 2, 2, 2, 2, 2, 2, 2, 2, 2, 2, 2, 2, 2, 2, 2, 2, 2, 2, 2, 2, 2, 2, 2, 2, 2, 2, 2, 2, 2, 2, 2, 3, 3, 3, 3, 3, 3, 3, 3, 3, 3, 3, 3, 3, 3, 3, 3, 3, 3, 3, 3, 3, 3, 3, 3, 3, 3, 3, 3, 3, 3, 3, 3, 3, 3, 3, 3, 3, 3, 3, 3, 3, 3, 3, 3, 3, 3, 3, 3, 3, 3, 3, 3, 3, 3, 3, 3, 3, 3, 3, 3, 3, 3, 3, 3, 0, 3, 3, 2, 3, 3, 3, 3, 3, 3, 3, 3, 3, 3, 3, 3, 3, 3, 3, 3, 3, 3, 3, 3, 3, 3, 3, 3, 3, 3, 3, 3, 3, 3, 0, 0, 0, 0, 0, 0, 0, 0, 0, 0, 0, 0, 0, 0, 0, 0, 1, 1, 1, 1, 1, 1, 1, 1, 1, 1, 1, 1, 1, 1, 1, 1, 1, 1, 0])
_uv = me_cube.uv_layers.new(name='UVMap')
_uv.uv.foreach_set('vector', [0.3404, 0.5447, 0.3404, 0.5447, 0.3404, 0.5447, 0.3404, 0.5447, 0.3404, 0.5447, 0.3404, 0.5447, 0.3404, 0.5447, 0.3404, 0.5447, 0.3404, 0.5447, 0.3404, 0.5447, 0.3404, 0.5447, 0.3404, 0.5447, 0.3404, 0.5447, 0.3404, 0.5447, 0.3404, 0.5447, 0.3404, 0.5447, 0.3404, 0.5447, 0.3404, 0.5447, 0.3404, 0.5447, 0.3404, 0.5447, 0.3404, 0.5447, 0.3404, 0.5447, 0.3404, 0.5447, 0.3404, 0.5447, 0.3404, 0.5447, 0.3404, 0.5447, 0.3404, 0.5447, 0.3404, 0.5447, 0.3404, 0.5447, 0.3404, 0.5447, 0.3404, 0.5447, 0.3404, 0.5447, 0.3404, 0.5447, 0.3404, 0.5447, 0.3404, 0.5447, 0.3404, 0.5447, 0.3404, 0.5447, 0.3404, 0.5447, 0.3404, 0.5447, 0.3404, 0.5447, 0.3404, 0.5447, 0.3404, 0.5447, 0.3404, 0.5447, 0.3404, 0.5447, 0.3404, 0.5447, 0.3404, 0.5447, 0.3404, 0.5447, 0.3404, 0.5447, 0.3404, 0.5447, 0.3404, 0.5447, 0.3404, 0.5447, 0.3404, 0.5447, 0.3404, 0.5447, 0.3404, 0.5447, 0.3404, 0.5447, 0.3404, 0.5447, 0.3404, 0.5447, 0.3404, 0.5447, 0.3404, 0.5447, 0.3404, 0.5447, 0.3404, 0.5447, 0.3404, 0.5447, 0.3404, 0.5447, 0.3404, 0.5447, 0.3404, 0.5447, 0.3404, 0.5447, 0.3404, 0.5447, 0.3404, 0.5447, 0.3404, 0.5447, 0.3404, 0.5447, 0.3404, 0.5447, 0.3404, 0.5447, 0.3404, 0.5447, 0.3404, 0.5447, 0.3404, 0.5447, 0.3404, 0.5447, 0.3404, 0.5447, 0.3404, 0.5447, 0.3404, 0.5447, 0.3404, 0.5447, 0.3404, 0.5447, 0.3404, 0.5447, 0.3404, 0.5447, 0.3404, 0.5447, 0.3404, 0.5447, 0.3404, 0.5447, 0.3404, 0.5447, 0.3404, 0.5447, 0.3404, 0.5447, 0.3404, 0.5447, 0.3404, 0.5447, 0.3404, 0.5447, 0.3404, 0.5447, 0.3404, 0.5447, 0.3404, 0.5447, 0.3404, 0.5447, 0.3404, 0.5447, 0.3404, 0.5447, 0.3404, 0.5447, 0.3404, 0.5447, 0.3404, 0.5447, 0.3404, 0.5447, 0.3404, 0.5447, 0.3404, 0.5447, 0.3404, 0.5447, 0.3404, 0.5447, 0.3404, 0.5447, 0.3404, 0.5447, 0.3404, 0.5447, 0.3404, 0.5447, 0.3404, 0.5447, 0.3404, 0.5447, 0.3404, 0.5447, 0.3404, 0.5447, 0.3404, 0.5447, 0.3404, 0.5447, 0.3404, 0.5447, 0.3404, 0.5447, 0.3404, 0.5447, 0.3404, 0.5447, 0.3404, 0.5447, 0.3404, 0.5447, 0.3404, 0.5447, 0.3404, 0.5447, 0.3404, 0.5447, 0.3404, 0.5447, 0.3404, 0.5447, 0.3404, 0.5447, 0.3404, 0.5447, 0.3404, 0.5447, 0.3404, 0.5447, 0.3404, 0.5447, 0.3404, 0.5447, 0.3404, 0.5447, 0.3404, 0.5447, 0.3404, 0.5447, 0.3404, 0.5447, 0.3404, 0.5447, 0.3404, 0.5447, 0.3404, 0.5447, 0.3404, 0.5447, 0.3404, 0.5447, 0.3404, 0.5447, 0.3404, 0.5447, 0.3404, 0.5447, 0.3404, 0.5447, 0.3404, 0.5447, 0.3404, 0.5447, 0.3404, 0.5447, 0.3404, 0.5447, 0.3404, 0.5447, 0.3404, 0.5447, 0.3404, 0.5447, 0.3404, 0.5447, 0.3404, 0.5447, 0.3404, 0.5447, 0.3404, 0.5447, 0.3404, 0.5447, 0.3404, 0.5447, 0.3404, 0.5447, 0.3404, 0.5447, 0.3404, 0.5447, 0.3404, 0.5447, 0.3404, 0.5447, 0.3404, 0.5447, 0.3404, 0.5447, 0.3404, 0.5447, 0.3404, 0.5447, 0.3404, 0.5447, 0.3404, 0.5447, 0.3404, 0.5447, 0.3404, 0.5447, 0.3404, 0.5447, 0.3404, 0.5447, 0.3404, 0.5447, 0.3404, 0.5447, 0.3404, 0.5447, 0.3404, 0.5447, 0.3404, 0.5447, 0.0, 0.0, 0.0, 0.0, 0.0, 0.0, 0.0, 0.0, 0.0, 0.0, 0.0, 0.0, 0.0, 0.0, 0.0, 0.0, 0.0, 0.0, 0.0, 0.0, 0.0, 0.0, 0.0, 0.0, 0.0, 0.0, 0.0, 0.0, 0.0, 0.0, 0.0, 0.0, 0.0, 0.0, 0.0, 0.0, 0.0, 0.0, 0.0, 0.0, 0.0, 0.0, 0.0, 0.0, 0.0, 0.0, 0.0, 0.0, 0.0, 0.0, 0.0, 0.0, 0.0, 0.0, 0.0, 0.0, 0.0, 0.0, 0.0, 0.0, 0.0, 0.0, 0.0, 0.0, 0.0, 0.0, 0.0, 0.0, 0.0, 0.0, 0.0, 0.0, 0.0, 0.0, 0.0, 0.0, 0.0, 0.0, 0.0, 0.0, 0.0, 0.0, 0.0, 0.0, 0.0, 0.0, 0.0, 0.0, 0.0, 0.0, 0.0, 0.0, 0.0, 0.0, 0.0, 0.0, 0.0, 0.0, 0.3404, 0.5447, 0.3404, 0.5447, 0.3404, 0.5447, 0.3404, 0.5447, 0.3404, 0.5447, 0.3404, 0.5447, 0.3404, 0.5447, 0.3404, 0.5447, 0.3404, 0.5447, 0.3404, 0.5447, 0.3404, 0.5447, 0.3404, 0.5447, 0.3404, 0.5447, 0.3404, 0.5447, 0.3404, 0.5447, 0.3404, 0.5447, 0.3404, 0.5447, 0.3404, 0.5447, 0.3404, 0.5447, 0.3404, 0.5447, 0.3404, 0.5447, 0.3404, 0.5447, 0.3404, 0.5447, 0.3404, 0.5447, 0.3404, 0.5447, 0.3404, 0.5447, 0.3404, 0.5447, 0.3404, 0.5447, 0.3404, 0.5447, 0.3404, 0.5447, 0.3404, 0.5447, 0.3404, 0.5447, 0.3404, 0.5447, 0.3404, 0.5447, 0.3404, 0.5447, 0.3404, 0.5447, 0.3404, 0.5447, 0.3404, 0.5447, 0.3404, 0.5447, 0.3404, 0.5447, 0.3404, 0.5447, 0.3404, 0.5447, 0.3404, 0.5447, 0.3404, 0.5447, 0.3404, 0.5447, 0.3404, 0.5447, 0.3404, 0.5447, 0.3404, 0.5447, 0.09695, 0.9329, 0.09695, 0.9329, 0.09695, 0.9329, 0.09695, 0.9329, 0.3404, 0.5447, 0.3404, 0.5447, 0.3404, 0.5447, 0.3404, 0.5447, 0.3404, 0.5447, 0.3404, 0.5447, 0.3404, 0.5447, 0.3404, 0.5447, 0.3404, 0.5447, 0.3404, 0.5447, 0.3404, 0.5447, 0.3404, 0.5447, 0.3404, 0.5447, 0.3404, 0.5447, 0.3404, 0.5447, 0.3404, 0.5447, 0.3404, 0.5447, 0.3404, 0.5447, 0.3404, 0.5447, 0.3404, 0.5447, 0.3404, 0.5447, 0.3404, 0.5447, 0.3404, 0.5447, 0.3404, 0.5447, 0.3404, 0.5447, 0.3404, 0.5447, 0.3404, 0.5447, 0.3404, 0.5447, 0.3404, 0.5447, 0.3404, 0.5447, 0.3404, 0.5447, 0.3404, 0.5447, 0.3404, 0.5447, 0.3404, 0.5447, 0.3404, 0.5447, 0.3404, 0.5447, 0.3404, 0.5447, 0.3404, 0.5447, 0.3404, 0.5447, 0.3404, 0.5447, 0.3404, 0.5447, 0.3404, 0.5447, 0.3404, 0.5447, 0.3404, 0.5447, 0.3404, 0.5447, 0.3404, 0.5447, 0.3404, 0.5447, 0.3404, 0.5447, 0.3404, 0.5447, 0.3404, 0.5447, 0.3404, 0.5447, 0.3404, 0.5447, 0.3404, 0.5447, 0.3404, 0.5447, 0.3404, 0.5447, 0.3404, 0.5447, 0.3404, 0.5447, 0.3404, 0.5447, 0.3404, 0.5447, 0.3404, 0.5447, 0.3404, 0.5447, 0.3404, 0.5447, 0.3404, 0.5447, 0.3404, 0.5447, 0.3404, 0.5447, 0.3404, 0.5447, 0.3404, 0.5447, 0.3404, 0.5447, 0.3404, 0.5447, 0.3404, 0.5447, 0.3404, 0.5447, 0.3404, 0.5447, 0.3404, 0.5447, 0.3404, 0.5447, 0.3404, 0.5447, 0.3404, 0.5447, 0.3404, 0.5447, 0.3404, 0.5447, 0.3404, 0.5447, 0.3404, 0.5447, 0.3404, 0.5447, 0.3404, 0.5447, 0.3404, 0.5447, 0.3404, 0.5447, 0.3404, 0.5447, 0.3404, 0.5447, 0.3404, 0.5447, 0.3404, 0.5447, 0.3404, 0.5447, 0.3404, 0.5447, 0.3404, 0.5447, 0.3404, 0.5447, 0.3404, 0.5447, 0.3404, 0.5447, 0.3404, 0.5447, 0.3404, 0.5447, 0.3404, 0.5447, 0.3404, 0.5447, 0.3404, 0.5447, 0.3404, 0.5447, 0.3404, 0.5447, 0.3404, 0.5447, 0.3404, 0.5447, 0.3404, 0.5447, 0.3404, 0.5447, 0.3404, 0.5447, 0.3404, 0.5447, 0.3404, 0.5447, 0.3404, 0.5447, 0.3404, 0.5447, 0.3404, 0.5447, 0.3404, 0.5447, 0.3404, 0.5447, 0.3404, 0.5447, 0.3404, 0.5447, 0.3404, 0.5447, 0.3404, 0.5447, 0.3404, 0.5447, 0.3404, 0.5447, 0.3404, 0.5447, 0.3404, 0.5447, 0.3404, 0.5447, 0.3404, 0.5447, 0.3404, 0.5447, 0.3404, 0.5447, 0.3404, 0.5447, 0.3404, 0.5447, 0.3404, 0.5447, 0.9651, 0.9267, 0.9651, 0.9267, 0.9651, 0.9267, 0.9651, 0.9267, 0.9651, 0.9267, 0.9651, 0.9267, 0.9651, 0.9267, 0.9651, 0.9267, 0.9651, 0.9267, 0.9651, 0.9267, 0.9651, 0.9267, 0.9651, 0.9267, 0.9651, 0.9267, 0.9651, 0.9267, 0.9651, 0.9267, 0.9651, 0.9267, 0.9651, 0.9267, 0.9651, 0.9267, 0.9651, 0.9267, 0.9651, 0.9267, 0.9651, 0.9267, 0.9651, 0.9267, 0.9651, 0.9267, 0.9651, 0.9267, 0.9651, 0.9267, 0.9651, 0.9267, 0.9651, 0.9267, 0.9651, 0.9267, 0.9651, 0.9267, 0.9651, 0.9267, 0.9651, 0.9267, 0.9651, 0.9267, 0.9651, 0.9267, 0.9651, 0.9267, 0.9651, 0.9267, 0.9651, 0.9267, 0.9651, 0.9267, 0.9651, 0.9267, 0.9651, 0.9267, 0.9651, 0.9267, 0.9651, 0.9267, 0.9651, 0.9267, 0.9651, 0.9267, 0.9651, 0.9267, 0.9651, 0.9267, 0.9651, 0.9267, 0.9651, 0.9267, 0.9651, 0.9267, 0.9651, 0.9267, 0.9651, 0.9267, 0.9651, 0.9267, 0.9651, 0.9267, 0.9651, 0.9267, 0.9651, 0.9267, 0.9651, 0.9267, 0.9651, 0.9267, 0.9651, 0.9267, 0.9651, 0.9267, 0.9651, 0.9267, 0.9651, 0.9267, 0.9651, 0.9267, 0.9651, 0.9267, 0.9651, 0.9267, 0.9651, 0.9267, 0.9651, 0.9267, 0.9651, 0.9267, 0.9651, 0.9267, 0.9651, 0.9267, 0.9651, 0.9267, 0.9651, 0.9267, 0.9651, 0.9267, 0.9651, 0.9267, 0.9651, 0.9267, 0.9651, 0.9267, 0.9651, 0.9267, 0.9651, 0.9267, 0.9651, 0.9267, 0.9651, 0.9267, 0.9651, 0.9267, 0.9651, 0.9267, 0.9651, 0.9267, 0.9651, 0.9267, 0.9651, 0.9267, 0.9651, 0.9267, 0.9651, 0.9267, 0.9651, 0.9267, 0.9651, 0.9267, 0.9651, 0.9267, 0.9651, 0.9267, 0.9651, 0.9267, 0.9651, 0.9267, 0.9651, 0.9267, 0.9651, 0.9267, 0.9651, 0.9267, 0.9651, 0.9267, 0.9651, 0.9267, 0.9651, 0.9267, 0.9651, 0.9267, 0.9651, 0.9267, 0.9651, 0.9267, 0.9651, 0.9267, 0.9651, 0.9267, 0.9651, 0.9267, 0.9651, 0.9267, 0.9651, 0.9267, 0.9651, 0.9267, 0.9651, 0.9267, 0.9651, 0.9267, 0.9651, 0.9267, 0.9651, 0.9267, 0.9651, 0.9267, 0.9651, 0.9267, 0.9651, 0.9267, 0.9651, 0.9267, 0.9651, 0.9267, 0.9651, 0.9267, 0.9651, 0.9267, 0.9651, 0.9267, 0.9651, 0.9267, 0.9651, 0.9267, 0.09695, 0.9329, 0.09695, 0.9329, 0.09695, 0.9329, 0.09695, 0.9329, 0.9651, 0.9267, 0.9651, 0.9267, 0.9651, 0.9267, 0.9651, 0.9267, 0.9651, 0.9267, 0.9651, 0.9267, 0.9651, 0.9267, 0.9651, 0.9267, 0.09695, 0.9329, 0.09695, 0.9329, 0.09695, 0.9329, 0.09695, 0.9329, 0.09695, 0.9329, 0.09695, 0.9329, 0.09695, 0.9329, 0.09695, 0.9329, 0.09695, 0.9329, 0.09695, 0.9329, 0.09695, 0.9329, 0.09695, 0.9329, 0.09695, 0.9329, 0.09695, 0.9329, 0.09695, 0.9329, 0.09695, 0.9329, 0.09695, 0.9329, 0.09695, 0.9329, 0.09695, 0.9329, 0.09695, 0.9329, 0.09695, 0.9329, 0.09695, 0.9329, 0.09695, 0.9329, 0.09695, 0.9329, 0.09695, 0.9329, 0.09695, 0.9329, 0.09695, 0.9329, 0.09695, 0.9329, 0.09695, 0.9329, 0.09695, 0.9329, 0.09695, 0.9329, 0.09695, 0.9329, 0.9651, 0.9267, 0.9651, 0.9267, 0.9651, 0.9267, 0.9651, 0.9267, 0.9651, 0.9267, 0.9651, 0.9267, 0.9651, 0.9267, 0.9651, 0.9267, 0.9651, 0.9267, 0.9651, 0.9267, 0.9651, 0.9267, 0.9651, 0.9267, 0.9651, 0.9267, 0.9651, 0.9267, 0.9651, 0.9267, 0.9651, 0.9267, 0.9651, 0.9267, 0.9651, 0.9267, 0.9651, 0.9267, 0.9651, 0.9267, 0.9651, 0.9267, 0.9651, 0.9267, 0.9651, 0.9267, 0.9651, 0.9267, 0.9651, 0.9267, 0.9651, 0.9267, 0.9651, 0.9267, 0.9651, 0.9267, 0.9651, 0.9267, 0.9651, 0.9267, 0.9651, 0.9267, 0.9651, 0.9267, 0.9651, 0.9267, 0.9651, 0.9267, 0.9651, 0.9267, 0.9651, 0.9267, 0.9651, 0.9267, 0.9651, 0.9267, 0.9651, 0.9267, 0.9651, 0.9267, 0.9651, 0.9267, 0.9651, 0.9267, 0.9651, 0.9267, 0.9651, 0.9267, 0.9651, 0.9267, 0.9651, 0.9267, 0.9651, 0.9267, 0.9651, 0.9267, 0.9651, 0.9267, 0.9651, 0.9267, 0.9651, 0.9267, 0.9651, 0.9267, 0.9651, 0.9267, 0.9651, 0.9267, 0.9651, 0.9267, 0.9651, 0.9267, 0.9651, 0.9267, 0.9651, 0.9267, 0.9651, 0.9267, 0.9651, 0.9267, 0.9651, 0.9267, 0.9651, 0.9267, 0.9651, 0.9267, 0.9651, 0.9267, 0.9651, 0.9267, 0.9651, 0.9267, 0.9651, 0.9267, 0.9651, 0.9267, 0.9651, 0.9267, 0.9651, 0.9267, 0.9651, 0.9267, 0.9651, 0.9267, 0.9651, 0.9267, 0.9651, 0.9267, 0.9651, 0.9267, 0.9651, 0.9267, 0.9651, 0.9267, 0.9651, 0.9267, 0.9651, 0.9267, 0.9651, 0.9267, 0.9651, 0.9267, 0.9651, 0.9267, 0.9651, 0.9267, 0.9651, 0.9267, 0.9651, 0.9267, 0.9651, 0.9267, 0.9651, 0.9267, 0.9651, 0.9267, 0.9651, 0.9267, 0.9651, 0.9267, 0.9651, 0.9267, 0.9651, 0.9267, 0.9651, 0.9267, 0.9651, 0.9267, 0.9651, 0.9267, 0.9651, 0.9267, 0.9651, 0.9267, 0.9651, 0.9267, 0.9651, 0.9267, 0.9651, 0.9267, 0.9651, 0.9267, 0.9651, 0.9267, 0.9651, 0.9267, 0.9651, 0.9267, 0.9651, 0.9267, 0.9651, 0.9267, 0.9651, 0.9267, 0.9651, 0.9267, 0.9651, 0.9267, 0.9651, 0.9267, 0.9651, 0.9267, 0.9651, 0.9267, 0.9651, 0.9267, 0.9651, 0.9267, 0.9651, 0.9267, 0.9651, 0.9267, 0.9651, 0.9267, 0.9651, 0.9267, 0.9651, 0.9267, 0.9651, 0.9267, 0.9651, 0.9267, 0.9651, 0.9267, 0.9651, 0.9267, 0.9651, 0.9267, 0.9651, 0.9267, 0.9651, 0.9267, 0.9651, 0.9267, 0.9651, 0.9267, 0.9651, 0.9267, 0.9651, 0.9267, 0.9651, 0.9267, 0.9651, 0.9267, 0.9651, 0.9267, 0.9651, 0.9267, 0.9651, 0.9267, 0.9651, 0.9267, 0.9651, 0.9267, 0.9651, 0.9267, 0.9651, 0.9267, 0.9651, 0.9267, 0.9651, 0.9267, 0.9651, 0.9267, 0.9651, 0.9267, 0.9651, 0.9267, 0.9651, 0.9267, 0.9651, 0.9267, 0.9651, 0.9267, 0.9651, 0.9267, 0.9651, 0.9267, 0.9651, 0.9267, 0.9651, 0.9267, 0.9651, 0.9267, 0.9651, 0.9267, 0.9651, 0.9267, 0.9651, 0.9267, 0.9651, 0.9267, 0.9651, 0.9267, 0.9651, 0.9267, 0.9651, 0.9267, 0.9651, 0.9267, 0.9651, 0.9267, 0.9651, 0.9267, 0.9651, 0.9267, 0.9651, 0.9267, 0.9651, 0.9267, 0.9651, 0.9267, 0.9651, 0.9267, 0.9651, 0.9267, 0.9651, 0.9267, 0.9651, 0.9267, 0.9651, 0.9267, 0.9651, 0.9267, 0.9651, 0.9267, 0.9651, 0.9267, 0.9651, 0.9267, 0.9651, 0.9267, 0.9651, 0.9267, 0.9651, 0.9267, 0.9651, 0.9267, 0.9651, 0.9267, 0.9651, 0.9267, 0.9651, 0.9267, 0.9651, 0.9267, 0.9651, 0.9267, 0.9651, 0.9267, 0.9651, 0.9267, 0.9651, 0.9267, 0.9651, 0.9267, 0.9651, 0.9267, 0.9651, 0.9267, 0.9651, 0.9267, 0.9651, 0.9267, 0.9651, 0.9267, 0.9651, 0.9267, 0.9651, 0.9267, 0.9651, 0.9267, 0.9651, 0.9267, 0.9651, 0.9267, 0.9651, 0.9267, 0.9651, 0.9267, 0.9651, 0.9267, 0.9651, 0.9267, 0.9651, 0.9267, 0.9651, 0.9267, 0.9651, 0.9267, 0.9651, 0.9267, 0.9651, 0.9267, 0.9651, 0.9267, 0.9651, 0.9267, 0.9651, 0.9267, 0.9651, 0.9267, 0.9651, 0.9267, 0.9651, 0.9267, 0.9651, 0.9267, 0.9651, 0.9267, 0.9651, 0.9267, 0.9651, 0.9267, 0.9651, 0.9267, 0.9651, 0.9267, 0.9651, 0.9267, 0.9651, 0.9267, 0.9651, 0.9267, 0.9651, 0.9267, 0.9651, 0.9267, 0.9651, 0.9267, 0.9651, 0.9267, 0.9651, 0.9267, 0.9651, 0.9267, 0.9651, 0.9267, 0.9651, 0.9267, 0.9651, 0.9267, 0.9651, 0.9267, 0.9651, 0.9267, 0.9651, 0.9267, 0.9651, 0.9267, 0.9651, 0.9267, 0.9651, 0.9267, 0.9651, 0.9267, 0.9651, 0.9267, 0.9651, 0.9267, 0.9651, 0.9267, 0.9651, 0.9267, 0.9651, 0.9267, 0.9651, 0.9267, 0.9651, 0.9267, 0.9651, 0.9267, 0.9651, 0.9267, 0.9651, 0.9267, 0.9651, 0.9267, 0.9651, 0.9267, 0.9651, 0.9267, 0.9651, 0.9267, 0.9651, 0.9267, 0.9651, 0.9267, 0.9651, 0.9267, 0.9651, 0.9267, 0.09695, 0.9329, 0.09695, 0.9329, 0.09695, 0.9329, 0.09695, 0.9329, 0.09695, 0.9329, 0.09695, 0.9329, 0.09695, 0.9329, 0.09695, 0.9329, 0.09695, 0.9329, 0.09695, 0.9329, 0.09695, 0.9329, 0.09695, 0.9329, 0.09695, 0.9329, 0.09695, 0.9329, 0.09695, 0.9329, 0.09695, 0.9329, 0.09695, 0.9329, 0.09695, 0.9329, 0.09695, 0.9329, 0.09695, 0.9329, 0.09695, 0.9329, 0.09695, 0.9329, 0.09695, 0.9329, 0.09695, 0.9329, 0.09695, 0.9329, 0.09695, 0.9329, 0.09695, 0.9329, 0.09695, 0.9329, 0.09695, 0.9329, 0.09695, 0.9329, 0.09695, 0.9329, 0.09695, 0.9329, 0.09695, 0.9329, 0.09695, 0.9329, 0.09695, 0.9329, 0.09695, 0.9329, 0.09695, 0.9329, 0.09695, 0.9329, 0.09695, 0.9329, 0.09695, 0.9329, 0.09695, 0.9329, 0.09695, 0.9329, 0.09695, 0.9329, 0.09695, 0.9329, 0.09695, 0.9329, 0.09695, 0.9329, 0.09695, 0.9329, 0.09695, 0.9329, 0.09695, 0.9329, 0.09695, 0.9329, 0.09695, 0.9329, 0.09695, 0.9329, 0.09695, 0.9329, 0.09695, 0.9329, 0.09695, 0.9329, 0.09695, 0.9329, 0.09695, 0.9329, 0.09695, 0.9329, 0.09695, 0.9329, 0.09695, 0.9329, 0.09695, 0.9329, 0.09695, 0.9329, 0.09695, 0.9329, 0.09695, 0.9329, 0.09695, 0.9329, 0.09695, 0.9329, 0.09695, 0.9329, 0.09695, 0.9329, 0.09695, 0.9329, 0.09695, 0.9329, 0.09695, 0.9329, 0.09695, 0.9329, 0.09695, 0.9329, 0.09695, 0.9329, 0.09695, 0.9329, 0.09695, 0.9329, 0.09695, 0.9329, 0.09695, 0.9329, 0.09695, 0.9329, 0.09695, 0.9329, 0.09695, 0.9329, 0.09695, 0.9329, 0.09695, 0.9329, 0.09695, 0.9329, 0.09695, 0.9329, 0.09695, 0.9329, 0.09695, 0.9329, 0.09695, 0.9329, 0.09695, 0.9329, 0.09695, 0.9329, 0.09695, 0.9329, 0.09695, 0.9329, 0.09695, 0.9329, 0.09695, 0.9329, 0.09695, 0.9329, 0.09695, 0.9329, 0.09695, 0.9329, 0.09695, 0.9329, 0.09695, 0.9329, 0.09695, 0.9329, 0.09695, 0.9329, 0.09695, 0.9329, 0.09695, 0.9329, 0.09695, 0.9329, 0.09695, 0.9329, 0.09695, 0.9329, 0.09695, 0.9329, 0.09695, 0.9329, 0.09695, 0.9329, 0.09695, 0.9329, 0.09695, 0.9329, 0.09695, 0.9329, 0.09695, 0.9329, 0.09695, 0.9329, 0.09695, 0.9329, 0.09695, 0.9329, 0.09695, 0.9329, 0.09695, 0.9329, 0.09695, 0.9329, 0.09695, 0.9329, 0.09695, 0.9329, 0.09695, 0.9329, 0.09695, 0.9329, 0.09695, 0.9329, 0.09695, 0.9329, 0.09695, 0.9329, 0.09695, 0.9329, 0.09695, 0.9329, 0.09695, 0.9329, 0.09695, 0.9329, 0.09695, 0.9329, 0.09695, 0.9329, 0.09695, 0.9329, 0.09695, 0.9329, 0.09695, 0.9329, 0.09695, 0.9329, 0.09695, 0.9329, 0.09695, 0.9329, 0.09695, 0.9329, 0.09695, 0.9329, 0.09695, 0.9329, 0.09695, 0.9329, 0.09695, 0.9329, 0.09695, 0.9329, 0.09695, 0.9329, 0.09695, 0.9329, 0.09695, 0.9329, 0.09695, 0.9329, 0.09695, 0.9329, 0.09695, 0.9329, 0.09695, 0.9329, 0.09695, 0.9329, 0.09695, 0.9329, 0.09695, 0.9329, 0.09695, 0.9329, 0.09695, 0.9329, 0.09695, 0.9329, 0.09695, 0.9329, 0.09695, 0.9329, 0.09695, 0.9329, 0.09695, 0.9329, 0.09695, 0.9329, 0.09695, 0.9329, 0.09695, 0.9329, 0.09695, 0.9329, 0.09695, 0.9329, 0.09695, 0.9329, 0.09695, 0.9329, 0.09695, 0.9329, 0.09695, 0.9329, 0.09695, 0.9329, 0.09695, 0.9329, 0.09695, 0.9329, 0.09695, 0.9329, 0.09695, 0.9329, 0.09695, 0.9329, 0.09695, 0.9329, 0.09695, 0.9329, 0.09695, 0.9329, 0.09695, 0.9329, 0.09695, 0.9329, 0.09695, 0.9329, 0.09695, 0.9329, 0.09695, 0.9329, 0.09695, 0.9329, 0.09695, 0.9329, 0.09695, 0.9329, 0.09695, 0.9329, 0.09695, 0.9329, 0.09695, 0.9329, 0.09695, 0.9329, 0.09695, 0.9329, 0.09695, 0.9329, 0.09695, 0.9329, 0.09695, 0.9329, 0.09695, 0.9329, 0.09695, 0.9329, 0.09695, 0.9329, 0.09695, 0.9329, 0.09695, 0.9329, 0.09695, 0.9329, 0.09695, 0.9329, 0.09695, 0.9329, 0.09695, 0.9329, 0.09695, 0.9329, 0.09695, 0.9329, 0.09695, 0.9329, 0.09695, 0.9329, 0.09695, 0.9329, 0.09695, 0.9329, 0.09695, 0.9329, 0.09695, 0.9329, 0.09695, 0.9329, 0.09695, 0.9329, 0.09695, 0.9329, 0.09695, 0.9329, 0.09695, 0.9329, 0.09695, 0.9329, 0.09695, 0.9329, 0.09695, 0.9329, 0.09695, 0.9329, 0.09695, 0.9329, 0.09695, 0.9329, 0.09695, 0.9329, 0.09695, 0.9329, 0.09695, 0.9329, 0.09695, 0.9329, 0.09695, 0.9329, 0.09695, 0.9329, 0.09695, 0.9329, 0.09695, 0.9329, 0.09695, 0.9329, 0.09695, 0.9329, 0.09695, 0.9329, 0.09695, 0.9329, 0.09695, 0.9329, 0.09695, 0.9329, 0.09695, 0.9329, 0.09695, 0.9329, 0.09695, 0.9329, 0.09695, 0.9329, 0.09695, 0.9329, 0.09695, 0.9329, 0.09695, 0.9329, 0.09695, 0.9329, 0.09695, 0.9329, 0.09695, 0.9329, 0.09695, 0.9329, 0.09695, 0.9329, 0.09695, 0.9329, 0.09695, 0.9329, 0.09695, 0.9329, 0.09695, 0.9329, 0.09695, 0.9329, 0.09695, 0.9329, 0.09695, 0.9329, 0.09695, 0.9329, 0.09695, 0.9329, 0.09695, 0.9329, 0.09695, 0.9329, 0.09695, 0.9329, 0.09695, 0.9329, 0.09695, 0.9329, 0.09695, 0.9329, 0.09695, 0.9329, 0.09695, 0.9329, 0.09695, 0.9329, 0.09695, 0.9329, 0.09695, 0.9329, 0.09695, 0.9329, 0.09695, 0.9329, 0.09695, 0.9329, 0.09695, 0.9329, 0.09695, 0.9329, 0.09695, 0.9329, 0.09695, 0.9329, 0.09695, 0.9329, 0.09695, 0.9329, 0.09695, 0.9329, 0.09695, 0.9329, 0.09695, 0.9329, 0.09695, 0.9329, 0.09695, 0.9329, 0.09695, 0.9329, 0.09695, 0.9329, 0.09695, 0.9329, 0.09695, 0.9329, 0.09695, 0.9329, 0.09695, 0.9329, 0.09695, 0.9329, 0.09695, 0.9329, 0.09695, 0.9329, 0.09695, 0.9329, 0.09695, 0.9329, 0.09695, 0.9329, 0.09695, 0.9329, 0.09695, 0.9329, 0.09695, 0.9329, 0.09695, 0.9329, 0.09695, 0.9329, 0.09695, 0.9329, 0.09695, 0.9329, 0.09695, 0.9329, 0.09695, 0.9329, 0.09695, 0.9329, 0.09695, 0.9329, 0.09695, 0.9329, 0.09695, 0.9329, 0.09695, 0.9329, 0.09695, 0.9329, 0.09695, 0.9329, 0.09695, 0.9329, 0.09695, 0.9329, 0.09695, 0.9329, 0.09695, 0.9329, 0.09695, 0.9329, 0.09695, 0.9329, 0.09695, 0.9329, 0.09695, 0.9329, 0.09695, 0.9329, 0.09695, 0.9329, 0.09695, 0.9329, 0.09695, 0.9329, 0.09695, 0.9329, 0.09695, 0.9329, 0.09695, 0.9329, 0.09695, 0.9329, 0.09695, 0.9329, 0.09695, 0.9329, 0.09695, 0.9329, 0.09695, 0.9329, 0.09695, 0.9329, 0.09695, 0.9329, 0.09695, 0.9329, 0.09695, 0.9329, 0.09695, 0.9329, 0.09695, 0.9329, 0.09695, 0.9329, 0.09695, 0.9329, 0.09695, 0.9329, 0.09695, 0.9329, 0.09695, 0.9329, 0.09695, 0.9329, 0.09695, 0.9329, 0.09695, 0.9329, 0.09695, 0.9329, 0.09695, 0.9329, 0.09695, 0.9329, 0.09695, 0.9329, 0.09695, 0.9329, 0.09695, 0.9329, 0.09695, 0.9329, 0.09695, 0.9329, 0.09695, 0.9329, 0.09695, 0.9329, 0.09695, 0.9329, 0.09695, 0.9329, 0.09695, 0.9329, 0.09695, 0.9329, 0.09695, 0.9329, 0.09695, 0.9329, 0.09695, 0.9329, 0.09695, 0.9329, 0.09695, 0.9329, 0.09695, 0.9329, 0.09695, 0.9329, 0.09695, 0.9329, 0.09695, 0.9329, 0.09695, 0.9329, 0.09695, 0.9329, 0.09695, 0.9329, 0.09695, 0.9329, 0.09695, 0.9329, 0.09695, 0.9329, 0.09695, 0.9329, 0.09695, 0.9329, 0.09695, 0.9329, 0.09695, 0.9329, 0.09695, 0.9329, 0.09695, 0.9329, 0.09695, 0.9329, 0.09695, 0.9329, 0.09695, 0.9329, 0.09695, 0.9329, 0.09695, 0.9329, 0.09695, 0.9329, 0.09695, 0.9329, 0.09695, 0.9329, 0.09695, 0.9329, 0.09695, 0.9329, 0.09695, 0.9329, 0.09695, 0.9329, 0.09695, 0.9329, 0.09695, 0.9329, 0.09695, 0.9329, 0.09695, 0.9329, 0.09695, 0.9329, 0.09695, 0.9329, 0.09695, 0.9329, 0.09695, 0.9329, 0.09695, 0.9329, 0.09695, 0.9329, 0.09695, 0.9329, 0.09695, 0.9329, 0.09695, 0.9329, 0.09695, 0.9329, 0.09695, 0.9329, 0.09695, 0.9329, 0.09695, 0.9329, 0.09695, 0.9329, 0.09695, 0.9329, 0.09695, 0.9329, 0.09695, 0.9329, 0.09695, 0.9329, 0.09695, 0.9329, 0.09695, 0.9329, 0.09695, 0.9329, 0.09695, 0.9329, 0.09695, 0.9329, 0.09695, 0.9329, 0.09695, 0.9329, 0.09695, 0.9329, 0.09695, 0.9329, 0.09695, 0.9329, 0.09695, 0.9329, 0.09695, 0.9329, 0.09695, 0.9329, 0.09695, 0.9329, 0.09695, 0.9329, 0.09695, 0.9329, 0.09695, 0.9329, 0.09695, 0.9329, 0.09695, 0.9329, 0.09695, 0.9329, 0.09695, 0.9329, 0.09695, 0.9329, 0.09695, 0.9329, 0.09695, 0.9329, 0.09695, 0.9329, 0.09695, 0.9329, 0.09695, 0.9329, 0.09695, 0.9329, 0.09695, 0.9329, 0.09695, 0.9329, 0.09695, 0.9329, 0.09695, 0.9329, 0.09695, 0.9329, 0.09695, 0.9329, 0.09695, 0.9329, 0.09695, 0.9329, 0.09695, 0.9329, 0.09695, 0.9329, 0.09695, 0.9329, 0.09695, 0.9329, 0.09695, 0.9329, 0.09695, 0.9329, 0.09695, 0.9329, 0.09695, 0.9329, 0.09695, 0.9329, 0.09695, 0.9329, 0.09695, 0.9329, 0.09695, 0.9329, 0.09695, 0.9329, 0.09695, 0.9329, 0.09695, 0.9329, 0.09695, 0.9329, 0.09695, 0.9329, 0.09695, 0.9329, 0.09695, 0.9329, 0.09695, 0.9329, 0.09695, 0.9329, 0.09695, 0.9329, 0.09695, 0.9329, 0.09695, 0.9329, 0.09695, 0.9329, 0.09695, 0.9329, 0.09695, 0.9329, 0.09695, 0.9329, 0.09695, 0.9329, 0.09695, 0.9329, 0.09695, 0.9329, 0.09695, 0.9329, 0.09695, 0.9329, 0.09695, 0.9329, 0.09695, 0.9329, 0.09695, 0.9329, 0.09695, 0.9329, 0.09695, 0.9329, 0.09695, 0.9329, 0.09695, 0.9329, 0.09695, 0.9329, 0.09695, 0.9329, 0.09695, 0.9329, 0.09695, 0.9329, 0.09695, 0.9329, 0.09695, 0.9329, 0.09695, 0.9329, 0.09695, 0.9329, 0.09695, 0.9329, 0.09695, 0.9329, 0.09695, 0.9329, 0.09695, 0.9329, 0.09695, 0.9329, 0.09695, 0.9329, 0.09695, 0.9329, 0.09695, 0.9329, 0.09695, 0.9329, 0.09695, 0.9329, 0.09695, 0.9329, 0.09695, 0.9329, 0.09695, 0.9329, 0.09695, 0.9329, 0.09695, 0.9329, 0.09695, 0.9329, 0.09695, 0.9329, 0.09695, 0.9329, 0.09695, 0.9329, 0.09695, 0.9329, 0.09695, 0.9329, 0.09695, 0.9329, 0.09695, 0.9329, 0.09695, 0.9329, 0.09695, 0.9329, 0.09695, 0.9329, 0.09695, 0.9329, 0.09695, 0.9329, 0.09695, 0.9329, 0.09695, 0.9329, 0.09695, 0.9329, 0.09695, 0.9329, 0.09695, 0.9329, 0.09695, 0.9329, 0.09695, 0.9329, 0.09695, 0.9329, 0.09695, 0.9329, 0.09695, 0.9329, 0.09695, 0.9329, 0.09695, 0.9329, 0.09695, 0.9329, 0.09695, 0.9329, 0.3404, 0.5447, 0.3404, 0.5447, 0.3404, 0.5447, 0.3404, 0.5447, 0.3404, 0.5447, 0.3404, 0.5447, 0.3404, 0.5447, 0.3404, 0.5447, 0.3404, 0.5447, 0.3404, 0.5447, 0.3404, 0.5447, 0.3404, 0.5447, 0.09695, 0.9329, 0.09695, 0.9329, 0.09695, 0.9329, 0.09695, 0.9329, 0.09695, 0.9329, 0.09695, 0.9329, 0.09695, 0.9329, 0.09695, 0.9329, 0.09695, 0.9329, 0.09695, 0.9329, 0.09695, 0.9329, 0.09695, 0.9329, 0.09695, 0.9329, 0.09695, 0.9329, 0.09695, 0.9329, 0.09695, 0.9329, 0.09695, 0.9329, 0.09695, 0.9329, 0.09695, 0.9329, 0.09695, 0.9329, 0.09695, 0.9329, 0.09695, 0.9329, 0.09695, 0.9329, 0.09695, 0.9329, 0.09695, 0.9329, 0.09695, 0.9329, 0.09695, 0.9329, 0.09695, 0.9329, 0.09695, 0.9329, 0.09695, 0.9329, 0.09695, 0.9329, 0.09695, 0.9329, 0.09695, 0.9329, 0.09695, 0.9329, 0.09695, 0.9329, 0.09695, 0.9329, 0.09695, 0.9329, 0.09695, 0.9329, 0.09695, 0.9329, 0.09695, 0.9329, 0.09695, 0.9329, 0.09695, 0.9329, 0.09695, 0.9329, 0.09695, 0.9329, 0.09695, 0.9329, 0.09695, 0.9329, 0.09695, 0.9329, 0.09695, 0.9329, 0.09695, 0.9329, 0.09695, 0.9329, 0.09695, 0.9329, 0.09695, 0.9329, 0.09695, 0.9329, 0.09695, 0.9329, 0.09695, 0.9329, 0.09695, 0.9329, 0.09695, 0.9329, 0.09695, 0.9329, 0.09695, 0.9329, 0.09695, 0.9329, 0.09695, 0.9329, 0.09695, 0.9329, 0.09695, 0.9329, 0.09695, 0.9329, 0.09695, 0.9329, 0.09695, 0.9329, 0.09695, 0.9329, 0.09695, 0.9329, 0.09695, 0.9329, 0.09695, 0.9329, 0.09695, 0.9329, 0.09695, 0.9329, 0.09695, 0.9329, 0.09695, 0.9329, 0.09695, 0.9329, 0.09695, 0.9329, 0.09695, 0.9329, 0.09695, 0.9329, 0.09695, 0.9329, 0.09695, 0.9329, 0.09695, 0.9329, 0.09695, 0.9329, 0.09695, 0.9329, 0.09695, 0.9329, 0.09695, 0.9329, 0.09695, 0.9329, 0.09695, 0.9329, 0.09695, 0.9329, 0.09695, 0.9329, 0.09695, 0.9329, 0.09695, 0.9329, 0.09695, 0.9329, 0.09695, 0.9329, 0.09695, 0.9329, 0.09695, 0.9329, 0.09695, 0.9329, 0.09695, 0.9329, 0.09695, 0.9329, 0.09695, 0.9329, 0.09695, 0.9329, 0.09695, 0.9329, 0.09695, 0.9329, 0.09695, 0.9329, 0.09695, 0.9329, 0.09695, 0.9329, 0.09695, 0.9329, 0.09695, 0.9329, 0.09695, 0.9329, 0.09695, 0.9329, 0.09695, 0.9329, 0.09695, 0.9329, 0.09695, 0.9329, 0.09695, 0.9329, 0.09695, 0.9329, 0.09695, 0.9329, 0.09695, 0.9329, 0.09695, 0.9329, 0.09695, 0.9329, 0.09695, 0.9329, 0.09695, 0.9329, 0.09695, 0.9329, 0.09695, 0.9329, 0.09695, 0.9329, 0.09695, 0.9329, 0.09695, 0.9329, 0.09695, 0.9329, 0.09695, 0.9329, 0.09695, 0.9329, 0.09695, 0.9329, 0.09695, 0.9329, 0.09695, 0.9329, 0.09695, 0.9329, 0.09695, 0.9329, 0.09695, 0.9329, 0.09695, 0.9329, 0.09695, 0.9329, 0.09695, 0.9329, 0.09695, 0.9329, 0.09695, 0.9329, 0.09695, 0.9329, 0.09695, 0.9329, 0.09695, 0.9329, 0.09695, 0.9329, 0.09695, 0.9329, 0.09695, 0.9329, 0.09695, 0.9329, 0.09695, 0.9329, 0.09695, 0.9329, 0.09695, 0.9329, 0.09695, 0.9329, 0.09695, 0.9329, 0.09695, 0.9329, 0.09695, 0.9329, 0.09695, 0.9329, 0.09695, 0.9329, 0.09695, 0.9329, 0.09695, 0.9329, 0.09695, 0.9329, 0.09695, 0.9329, 0.09695, 0.9329, 0.09695, 0.9329, 0.09695, 0.9329, 0.09695, 0.9329, 0.09695, 0.9329, 0.09695, 0.9329, 0.09695, 0.9329, 0.09695, 0.9329, 0.09695, 0.9329, 0.09695, 0.9329, 0.09695, 0.9329, 0.09695, 0.9329, 0.09695, 0.9329, 0.09695, 0.9329, 0.09695, 0.9329, 0.09695, 0.9329, 0.09695, 0.9329, 0.09695, 0.9329, 0.09695, 0.9329, 0.09695, 0.9329, 0.09695, 0.9329, 0.09695, 0.9329, 0.09695, 0.9329, 0.09695, 0.9329, 0.09695, 0.9329, 0.09695, 0.9329, 0.09695, 0.9329, 0.09695, 0.9329, 0.09695, 0.9329, 0.09695, 0.9329, 0.09695, 0.9329, 0.09695, 0.9329, 0.09695, 0.9329, 0.09695, 0.9329, 0.09695, 0.9329, 0.09695, 0.9329, 0.09695, 0.9329, 0.09695, 0.9329, 0.09695, 0.9329, 0.09695, 0.9329, 0.09695, 0.9329, 0.09695, 0.9329, 0.09695, 0.9329, 0.09695, 0.9329, 0.09695, 0.9329, 0.09695, 0.9329, 0.09695, 0.9329, 0.09695, 0.9329, 0.09695, 0.9329, 0.09695, 0.9329, 0.09695, 0.9329, 0.09695, 0.9329, 0.09695, 0.9329, 0.09695, 0.9329, 0.09695, 0.9329, 0.09695, 0.9329, 0.09695, 0.9329, 0.09695, 0.9329, 0.09695, 0.9329, 0.09695, 0.9329, 0.09695, 0.9329, 0.09695, 0.9329, 0.09695, 0.9329, 0.09695, 0.9329, 0.09695, 0.9329, 0.09695, 0.9329, 0.09695, 0.9329, 0.09695, 0.9329, 0.09695, 0.9329, 0.09695, 0.9329, 0.09695, 0.9329, 0.09695, 0.9329, 0.09695, 0.9329, 0.09695, 0.9329, 0.09695, 0.9329, 0.09695, 0.9329, 0.09695, 0.9329, 0.09695, 0.9329, 0.09695, 0.9329, 0.09695, 0.9329, 0.09695, 0.9329, 0.09695, 0.9329, 0.09695, 0.9329, 0.09695, 0.9329, 0.09695, 0.9329, 0.09695, 0.9329, 0.09695, 0.9329, 0.09695, 0.9329, 0.09695, 0.9329, 0.09695, 0.9329, 0.09695, 0.9329, 0.09695, 0.9329, 0.09695, 0.9329, 0.09695, 0.9329, 0.09695, 0.9329, 0.09695, 0.9329, 0.09695, 0.9329, 0.09695, 0.9329, 0.09695, 0.9329, 0.09695, 0.9329, 0.09695, 0.9329, 0.09695, 0.9329, 0.09695, 0.9329, 0.09695, 0.9329, 0.09695, 0.9329, 0.09695, 0.9329, 0.09695, 0.9329, 0.09695, 0.9329, 0.09695, 0.9329, 0.09695, 0.9329, 0.09695, 0.9329, 0.09695, 0.9329, 0.09695, 0.9329, 0.09695, 0.9329, 0.09695, 0.9329, 0.09695, 0.9329, 0.09695, 0.9329, 0.09695, 0.9329, 0.09695, 0.9329, 0.09695, 0.9329, 0.09695, 0.9329, 0.09695, 0.9329, 0.09695, 0.9329, 0.09695, 0.9329, 0.09695, 0.9329, 0.09695, 0.9329, 0.09695, 0.9329, 0.09695, 0.9329, 0.09695, 0.9329, 0.09695, 0.9329, 0.09695, 0.9329, 0.09695, 0.9329, 0.09695, 0.9329, 0.09695, 0.9329, 0.09695, 0.9329, 0.09695, 0.9329, 0.09695, 0.9329, 0.09695, 0.9329, 0.09695, 0.9329, 0.09695, 0.9329, 0.09695, 0.9329, 0.09695, 0.9329, 0.09695, 0.9329, 0.09695, 0.9329, 0.09695, 0.9329, 0.09695, 0.9329, 0.09695, 0.9329, 0.09695, 0.9329, 0.09695, 0.9329, 0.09695, 0.9329, 0.09695, 0.9329, 0.09695, 0.9329, 0.09695, 0.9329, 0.09695, 0.9329, 0.09695, 0.9329, 0.09695, 0.9329, 0.09695, 0.9329, 0.09695, 0.9329, 0.09695, 0.9329, 0.09695, 0.9329, 0.09695, 0.9329, 0.09695, 0.9329, 0.09695, 0.9329, 0.09695, 0.9329, 0.09695, 0.9329, 0.09695, 0.9329, 0.09695, 0.9329, 0.09695, 0.9329, 0.09695, 0.9329, 0.09695, 0.9329, 0.09695, 0.9329, 0.09695, 0.9329, 0.09695, 0.9329, 0.09695, 0.9329, 0.09695, 0.9329, 0.09695, 0.9329, 0.09695, 0.9329, 0.09695, 0.9329, 0.09695, 0.9329, 0.09695, 0.9329, 0.09695, 0.9329, 0.09695, 0.9329, 0.09695, 0.9329, 0.09695, 0.9329, 0.09695, 0.9329, 0.09695, 0.9329, 0.09695, 0.9329, 0.09695, 0.9329, 0.09695, 0.9329, 0.09695, 0.9329, 0.09695, 0.9329, 0.09695, 0.9329, 0.09695, 0.9329, 0.09695, 0.9329, 0.09695, 0.9329, 0.09695, 0.9329, 0.09695, 0.9329, 0.09695, 0.9329, 0.09695, 0.9329, 0.09695, 0.9329, 0.09695, 0.9329, 0.09695, 0.9329, 0.09695, 0.9329, 0.09695, 0.9329, 0.09695, 0.9329, 0.09695, 0.9329, 0.09695, 0.9329, 0.09695, 0.9329, 0.09695, 0.9329, 0.09695, 0.9329, 0.09695, 0.9329, 0.09695, 0.9329, 0.09695, 0.9329, 0.09695, 0.9329, 0.09695, 0.9329, 0.09695, 0.9329, 0.09695, 0.9329, 0.09695, 0.9329, 0.09695, 0.9329, 0.09695, 0.9329, 0.09695, 0.9329, 0.09695, 0.9329, 0.09695, 0.9329, 0.09695, 0.9329, 0.09695, 0.9329, 0.09695, 0.9329, 0.09695, 0.9329, 0.09695, 0.9329, 0.09695, 0.9329, 0.09695, 0.9329, 0.09695, 0.9329, 0.09695, 0.9329, 0.09695, 0.9329, 0.09695, 0.9329, 0.09695, 0.9329, 0.09695, 0.9329, 0.09695, 0.9329, 0.09695, 0.9329, 0.09695, 0.9329, 0.09695, 0.9329, 0.09695, 0.9329, 0.09695, 0.9329, 0.09695, 0.9329, 0.09695, 0.9329, 0.09695, 0.9329, 0.09695, 0.9329, 0.09695, 0.9329, 0.09695, 0.9329, 0.09695, 0.9329, 0.09695, 0.9329, 0.09695, 0.9329, 0.09695, 0.9329, 0.09695, 0.9329, 0.09695, 0.9329, 0.09695, 0.9329, 0.09695, 0.9329, 0.09695, 0.9329, 0.09695, 0.9329, 0.09695, 0.9329, 0.09695, 0.9329, 0.09695, 0.9329, 0.09695, 0.9329, 0.09695, 0.9329, 0.09695, 0.9329, 0.09695, 0.9329, 0.09695, 0.9329, 0.09695, 0.9329, 0.09695, 0.9329, 0.09695, 0.9329, 0.09695, 0.9329, 0.09695, 0.9329, 0.09695, 0.9329, 0.09695, 0.9329, 0.09695, 0.9329, 0.09695, 0.9329, 0.09695, 0.9329, 0.09695, 0.9329, 0.09695, 0.9329, 0.09695, 0.9329, 0.09695, 0.9329, 0.09695, 0.9329, 0.09695, 0.9329, 0.09695, 0.9329, 0.09695, 0.9329, 0.09695, 0.9329, 0.09695, 0.9329, 0.09695, 0.9329, 0.09695, 0.9329, 0.09695, 0.9329, 0.09695, 0.9329, 0.09695, 0.9329, 0.09695, 0.9329, 0.09695, 0.9329, 0.09695, 0.9329, 0.09695, 0.9329, 0.09695, 0.9329, 0.09695, 0.9329, 0.09695, 0.9329, 0.09695, 0.9329, 0.09695, 0.9329, 0.09695, 0.9329, 0.09695, 0.9329, 0.09695, 0.9329, 0.09695, 0.9329, 0.09695, 0.9329, 0.09695, 0.9329, 0.09695, 0.9329, 0.09695, 0.9329, 0.09695, 0.9329, 0.09695, 0.9329, 0.09695, 0.9329, 0.09695, 0.9329, 0.09695, 0.9329, 0.09695, 0.9329, 0.09695, 0.9329, 0.09695, 0.9329, 0.09695, 0.9329, 0.09695, 0.9329, 0.09695, 0.9329, 0.09695, 0.9329, 0.09695, 0.9329, 0.09695, 0.9329, 0.09695, 0.9329, 0.09695, 0.9329, 0.09695, 0.9329, 0.09695, 0.9329, 0.09695, 0.9329, 0.09695, 0.9329, 0.09695, 0.9329, 0.09695, 0.9329, 0.09695, 0.9329, 0.09695, 0.9329, 0.09695, 0.9329, 0.09695, 0.9329, 0.09695, 0.9329, 0.09695, 0.9329, 0.09695, 0.9329, 0.09695, 0.9329, 0.09695, 0.9329, 0.09695, 0.9329, 0.09695, 0.9329, 0.09695, 0.9329, 0.09695, 0.9329, 0.09695, 0.9329, 0.09695, 0.9329, 0.09695, 0.9329, 0.09695, 0.9329, 0.09695, 0.9329, 0.09695, 0.9329, 0.09695, 0.9329, 0.09695, 0.9329, 0.09695, 0.9329, 0.09695, 0.9329, 0.09695, 0.9329, 0.09695, 0.9329, 0.09695, 0.9329, 0.09695, 0.9329, 0.09695, 0.9329, 0.09695, 0.9329, 0.09695, 0.9329, 0.09695, 0.9329, 0.09695, 0.9329, 0.09695, 0.9329, 0.09695, 0.9329, 0.09695, 0.9329, 0.09695, 0.9329, 0.09695, 0.9329, 0.09695, 0.9329, 0.09695, 0.9329, 0.09695, 0.9329, 0.09695, 0.9329, 0.09695, 0.9329, 0.09695, 0.9329, 0.09695, 0.9329, 0.09695, 0.9329, 0.09695, 0.9329, 0.09695, 0.9329, 0.9651, 0.9267, 0.9651, 0.9267, 0.9651, 0.9267, 0.9651, 0.9267, 0.9651, 0.9267, 0.9651, 0.9267, 0.9651, 0.9267, 0.9651, 0.9267, 0.9651, 0.9267, 0.9651, 0.9267, 0.9651, 0.9267, 0.9651, 0.9267, 0.9651, 0.9267, 0.9651, 0.9267, 0.9651, 0.9267, 0.9651, 0.9267, 0.9651, 0.9267, 0.9651, 0.9267, 0.9651, 0.9267, 0.9651, 0.9267, 0.9651, 0.9267, 0.9651, 0.9267, 0.9651, 0.9267, 0.9651, 0.9267, 0.9651, 0.9267, 0.9651, 0.9267, 0.9651, 0.9267, 0.9651, 0.9267, 0.9651, 0.9267, 0.9651, 0.9267, 0.9651, 0.9267, 0.9651, 0.9267, 0.9651, 0.9267, 0.9651, 0.9267, 0.9651, 0.9267, 0.9651, 0.9267, 0.9651, 0.9267, 0.9651, 0.9267, 0.9651, 0.9267, 0.9651, 0.9267, 0.9651, 0.9267, 0.9651, 0.9267, 0.9651, 0.9267, 0.9651, 0.9267, 0.9651, 0.9267, 0.9651, 0.9267, 0.9651, 0.9267, 0.9651, 0.9267, 0.9651, 0.9267, 0.9651, 0.9267, 0.9651, 0.9267, 0.9651, 0.9267, 0.9651, 0.9267, 0.9651, 0.9267, 0.9651, 0.9267, 0.9651, 0.9267, 0.9651, 0.9267, 0.9651, 0.9267, 0.9651, 0.9267, 0.9651, 0.9267, 0.9651, 0.9267, 0.9651, 0.9267, 0.9651, 0.9267, 0.9651, 0.9267, 0.9651, 0.9267, 0.9651, 0.9267, 0.9651, 0.9267, 0.9651, 0.9267, 0.9651, 0.9267, 0.9651, 0.9267, 0.9651, 0.9267, 0.9651, 0.9267, 0.9651, 0.9267, 0.9651, 0.9267, 0.9651, 0.9267, 0.9651, 0.9267, 0.9651, 0.9267, 0.9651, 0.9267, 0.9651, 0.9267, 0.9651, 0.9267, 0.9651, 0.9267, 0.9651, 0.9267, 0.9651, 0.9267, 0.9651, 0.9267, 0.9651, 0.9267, 0.9651, 0.9267, 0.9651, 0.9267, 0.9651, 0.9267, 0.9651, 0.9267, 0.9651, 0.9267, 0.9651, 0.9267, 0.9651, 0.9267, 0.9651, 0.9267, 0.9651, 0.9267, 0.9651, 0.9267, 0.9651, 0.9267, 0.9651, 0.9267, 0.9651, 0.9267, 0.9651, 0.9267, 0.9651, 0.9267, 0.9651, 0.9267, 0.9651, 0.9267, 0.9651, 0.9267, 0.9651, 0.9267, 0.9651, 0.9267, 0.9651, 0.9267, 0.9651, 0.9267, 0.9651, 0.9267, 0.9651, 0.9267, 0.9651, 0.9267, 0.9651, 0.9267, 0.9651, 0.9267, 0.9651, 0.9267, 0.9651, 0.9267, 0.9651, 0.9267, 0.9651, 0.9267, 0.9651, 0.9267, 0.9651, 0.9267, 0.9651, 0.9267, 0.9651, 0.9267, 0.9651, 0.9267, 0.9651, 0.9267, 0.9651, 0.9267, 0.9651, 0.9267, 0.9651, 0.9267, 0.9651, 0.9267, 0.9651, 0.9267, 0.9651, 0.9267, 0.9651, 0.9267, 0.9651, 0.9267, 0.9651, 0.9267, 0.9651, 0.9267, 0.9651, 0.9267, 0.9651, 0.9267, 0.9651, 0.9267, 0.9651, 0.9267, 0.9651, 0.9267, 0.9651, 0.9267, 0.9651, 0.9267, 0.9651, 0.9267, 0.9651, 0.9267, 0.9651, 0.9267, 0.9651, 0.9267, 0.9651, 0.9267, 0.9651, 0.9267, 0.9651, 0.9267, 0.9651, 0.9267, 0.9651, 0.9267, 0.9651, 0.9267, 0.9651, 0.9267, 0.9651, 0.9267, 0.9651, 0.9267, 0.9651, 0.9267, 0.9651, 0.9267, 0.9651, 0.9267, 0.9651, 0.9267, 0.9651, 0.9267, 0.9651, 0.9267, 0.9651, 0.9267, 0.9651, 0.9267, 0.9651, 0.9267, 0.9651, 0.9267, 0.9651, 0.9267, 0.9651, 0.9267, 0.9651, 0.9267, 0.9651, 0.9267, 0.9651, 0.9267, 0.9651, 0.9267, 0.9651, 0.9267, 0.9651, 0.9267, 0.9651, 0.9267, 0.9651, 0.9267, 0.9651, 0.9267, 0.9651, 0.9267, 0.9651, 0.9267, 0.9651, 0.9267, 0.9651, 0.9267, 0.9651, 0.9267, 0.9651, 0.9267, 0.9651, 0.9267, 0.9651, 0.9267, 0.9651, 0.9267, 0.9651, 0.9267, 0.9651, 0.9267, 0.9651, 0.9267, 0.9651, 0.9267, 0.9651, 0.9267, 0.9651, 0.9267, 0.9651, 0.9267, 0.9651, 0.9267, 0.9651, 0.9267, 0.9651, 0.9267, 0.9651, 0.9267, 0.9651, 0.9267, 0.9651, 0.9267, 0.9651, 0.9267, 0.9651, 0.9267, 0.9651, 0.9267, 0.9651, 0.9267, 0.9651, 0.9267, 0.9651, 0.9267, 0.9651, 0.9267, 0.9651, 0.9267, 0.9651, 0.9267, 0.9651, 0.9267, 0.9651, 0.9267, 0.9651, 0.9267, 0.9651, 0.9267, 0.9651, 0.9267, 0.9651, 0.9267, 0.9651, 0.9267, 0.9651, 0.9267, 0.9651, 0.9267, 0.9651, 0.9267, 0.9651, 0.9267, 0.9651, 0.9267, 0.9651, 0.9267, 0.9651, 0.9267, 0.9651, 0.9267, 0.9651, 0.9267, 0.9651, 0.9267, 0.9651, 0.9267, 0.9651, 0.9267, 0.9651, 0.9267, 0.9651, 0.9267, 0.9651, 0.9267, 0.9651, 0.9267, 0.9651, 0.9267, 0.9651, 0.9267, 0.9651, 0.9267, 0.9651, 0.9267, 0.9651, 0.9267, 0.9651, 0.9267, 0.9651, 0.9267, 0.9651, 0.9267, 0.9651, 0.9267, 0.9651, 0.9267, 0.9651, 0.9267, 0.9651, 0.9267, 0.9651, 0.9267, 0.9651, 0.9267, 0.9651, 0.9267, 0.9651, 0.9267, 0.9651, 0.9267, 0.9651, 0.9267, 0.9651, 0.9267, 0.9651, 0.9267, 0.9651, 0.9267, 0.9651, 0.9267, 0.9651, 0.9267, 0.9651, 0.9267, 0.9651, 0.9267, 0.9651, 0.9267, 0.9651, 0.9267, 0.9651, 0.9267, 0.9651, 0.9267, 0.09695, 0.9329, 0.09695, 0.9329, 0.09695, 0.9329, 0.09695, 0.9329, 0.09695, 0.9329, 0.09695, 0.9329, 0.09695, 0.9329, 0.09695, 0.9329, 0.09695, 0.9329, 0.09695, 0.9329, 0.09695, 0.9329, 0.09695, 0.9329, 0.09695, 0.9329, 0.09695, 0.9329, 0.09695, 0.9329, 0.09695, 0.9329, 0.09695, 0.9329, 0.09695, 0.9329, 0.09695, 0.9329, 0.09695, 0.9329, 0.09695, 0.9329, 0.09695, 0.9329, 0.09695, 0.9329, 0.09695, 0.9329, 0.09695, 0.9329, 0.09695, 0.9329, 0.09695, 0.9329, 0.09695, 0.9329, 0.09695, 0.9329, 0.09695, 0.9329, 0.09695, 0.9329, 0.09695, 0.9329, 0.9651, 0.9267, 0.9651, 0.9267, 0.9651, 0.9267, 0.9651, 0.9267, 0.9651, 0.9267, 0.9651, 0.9267, 0.9651, 0.9267, 0.9651, 0.9267, 0.09695, 0.9329, 0.09695, 0.9329, 0.09695, 0.9329, 0.09695, 0.9329, 0.9651, 0.9267, 0.9651, 0.9267, 0.9651, 0.9267, 0.9651, 0.9267, 0.9651, 0.9267, 0.9651, 0.9267, 0.9651, 0.9267, 0.9651, 0.9267, 0.9651, 0.9267, 0.9651, 0.9267, 0.9651, 0.9267, 0.9651, 0.9267, 0.9651, 0.9267, 0.9651, 0.9267, 0.9651, 0.9267, 0.9651, 0.9267, 0.9651, 0.9267, 0.9651, 0.9267, 0.9651, 0.9267, 0.9651, 0.9267, 0.9651, 0.9267, 0.9651, 0.9267, 0.9651, 0.9267, 0.9651, 0.9267, 0.9651, 0.9267, 0.9651, 0.9267, 0.9651, 0.9267, 0.9651, 0.9267, 0.9651, 0.9267, 0.9651, 0.9267, 0.9651, 0.9267, 0.9651, 0.9267, 0.9651, 0.9267, 0.9651, 0.9267, 0.9651, 0.9267, 0.9651, 0.9267, 0.9651, 0.9267, 0.9651, 0.9267, 0.9651, 0.9267, 0.9651, 0.9267, 0.9651, 0.9267, 0.9651, 0.9267, 0.9651, 0.9267, 0.9651, 0.9267, 0.9651, 0.9267, 0.9651, 0.9267, 0.9651, 0.9267, 0.9651, 0.9267, 0.9651, 0.9267, 0.9651, 0.9267, 0.9651, 0.9267, 0.9651, 0.9267, 0.9651, 0.9267, 0.9651, 0.9267, 0.9651, 0.9267, 0.9651, 0.9267, 0.9651, 0.9267, 0.9651, 0.9267, 0.9651, 0.9267, 0.9651, 0.9267, 0.9651, 0.9267, 0.9651, 0.9267, 0.9651, 0.9267, 0.9651, 0.9267, 0.9651, 0.9267, 0.9651, 0.9267, 0.9651, 0.9267, 0.9651, 0.9267, 0.9651, 0.9267, 0.9651, 0.9267, 0.9651, 0.9267, 0.9651, 0.9267, 0.9651, 0.9267, 0.9651, 0.9267, 0.9651, 0.9267, 0.9651, 0.9267, 0.9651, 0.9267, 0.9651, 0.9267, 0.9651, 0.9267, 0.9651, 0.9267, 0.9651, 0.9267, 0.9651, 0.9267, 0.9651, 0.9267, 0.9651, 0.9267, 0.9651, 0.9267, 0.9651, 0.9267, 0.9651, 0.9267, 0.9651, 0.9267, 0.9651, 0.9267, 0.9651, 0.9267, 0.9651, 0.9267, 0.9651, 0.9267, 0.9651, 0.9267, 0.9651, 0.9267, 0.9651, 0.9267, 0.9651, 0.9267, 0.9651, 0.9267, 0.9651, 0.9267, 0.9651, 0.9267, 0.9651, 0.9267, 0.9651, 0.9267, 0.9651, 0.9267, 0.9651, 0.9267, 0.9651, 0.9267, 0.9651, 0.9267, 0.9651, 0.9267, 0.9651, 0.9267, 0.9651, 0.9267, 0.9651, 0.9267, 0.9651, 0.9267, 0.9651, 0.9267, 0.9651, 0.9267, 0.9651, 0.9267, 0.9651, 0.9267, 0.9651, 0.9267, 0.9651, 0.9267, 0.9651, 0.9267, 0.9651, 0.9267, 0.9651, 0.9267, 0.9651, 0.9267, 0.3404, 0.5447, 0.3404, 0.5447, 0.3404, 0.5447, 0.3404, 0.5447, 0.3404, 0.5447, 0.3404, 0.5447, 0.3404, 0.5447, 0.3404, 0.5447, 0.3404, 0.5447, 0.3404, 0.5447, 0.3404, 0.5447, 0.3404, 0.5447, 0.3404, 0.5447, 0.3404, 0.5447, 0.3404, 0.5447, 0.3404, 0.5447, 0.3404, 0.5447, 0.3404, 0.5447, 0.3404, 0.5447, 0.3404, 0.5447, 0.3404, 0.5447, 0.3404, 0.5447, 0.3404, 0.5447, 0.3404, 0.5447, 0.3404, 0.5447, 0.3404, 0.5447, 0.3404, 0.5447, 0.3404, 0.5447, 0.3404, 0.5447, 0.3404, 0.5447, 0.3404, 0.5447, 0.3404, 0.5447, 0.3404, 0.5447, 0.3404, 0.5447, 0.3404, 0.5447, 0.3404, 0.5447, 0.3404, 0.5447, 0.3404, 0.5447, 0.3404, 0.5447, 0.3404, 0.5447, 0.3404, 0.5447, 0.3404, 0.5447, 0.3404, 0.5447, 0.3404, 0.5447, 0.3404, 0.5447, 0.3404, 0.5447, 0.3404, 0.5447, 0.3404, 0.5447, 0.3404, 0.5447, 0.3404, 0.5447, 0.3404, 0.5447, 0.3404, 0.5447, 0.3404, 0.5447, 0.3404, 0.5447, 0.3404, 0.5447, 0.3404, 0.5447, 0.3404, 0.5447, 0.3404, 0.5447, 0.3404, 0.5447, 0.3404, 0.5447, 0.3404, 0.5447, 0.3404, 0.5447, 0.3404, 0.5447, 0.3404, 0.5447, 0.0, 0.0, 0.0, 0.0, 0.0, 0.0, 0.0, 0.0, 0.0, 0.0, 0.0, 0.0, 0.0, 0.0, 0.0, 0.0, 0.0, 0.0, 0.0, 0.0, 0.0, 0.0, 0.0, 0.0, 0.0, 0.0, 0.0, 0.0, 0.0, 0.0, 0.0, 0.0, 0.0, 0.0, 0.0, 0.0, 0.0, 0.0, 0.0, 0.0, 0.0, 0.0, 0.0, 0.0, 0.0, 0.0, 0.0, 0.0, 0.0, 0.0, 0.0, 0.0, 0.0, 0.0, 0.0, 0.0, 0.0, 0.0, 0.0, 0.0, 0.0, 0.0, 0.0, 0.0, 0.0, 0.0, 0.0, 0.0, 0.0, 0.0, 0.0, 0.0, 0.0, 0.0, 0.0, 0.0, 0.0, 0.0, 0.0, 0.0, 0.0, 0.0, 0.0, 0.0, 0.0, 0.0, 0.0, 0.0, 0.0, 0.0, 0.0, 0.0, 0.0, 0.0, 0.0, 0.0, 0.0, 0.0, 0.0, 0.0, 0.0, 0.0, 0.0, 0.0, 0.0, 0.0, 0.0, 0.0, 0.0, 0.0, 0.0, 0.0, 0.0, 0.0, 0.0, 0.0, 0.0, 0.0, 0.0, 0.0, 0.0, 0.0, 0.0, 0.0, 0.0, 0.0, 0.0, 0.0, 0.0, 0.0, 0.0, 0.0, 0.0, 0.0, 0.0, 0.0, 0.0, 0.0, 0.0, 0.0, 0.0, 0.0, 0.0, 0.0, 0.0, 0.0, 0.0, 0.0, 0.0, 0.0, 0.0, 0.0, 0.0, 0.0, 0.3404, 0.5447, 0.3404, 0.5447, 0.3404, 0.5447, 0.3404, 0.5447, 0.3404, 0.5447])
me_cube.materials.append(mat_planebase)
me_cube.materials.append(mat_planewing)
me_cube.materials.append(mat_planewheels)
me_cube.materials.append(mat_planerubber)
me_cube.use_remesh_preserve_volume = False
me_cube.use_remesh_preserve_attributes = False
me_cube.use_mirror_vertex_groups = False
me_cube.update()
me_cube_001 = bpy.data.meshes.new('Cube.001')
me_cube_001.from_pydata([(0.2351, -4.109, 2.676), (0.3324, -4.169, 2.449), (0.2351, -4.229, 2.222), (0.0, -4.084, 2.77), (0.0, -4.254, 2.128), (0.2351, -4.558, 2.795), (0.3324, -4.618, 2.568), (0.2351, -4.678, 2.341), (0.0, -4.533, 2.89), (0.0, -4.618, 2.569), (0.0, -4.703, 2.247), (0.3324, -4.294, 2.482), (0.0, -4.209, 2.804), (0.2351, -4.234, 2.71), (0.2351, -4.355, 2.255), (0.0, -4.38, 2.161), (0.0, -4.354, 2.842), (0.2351, -4.5, 2.294), (0.3324, -4.44, 2.521), (0.2351, -4.379, 2.748), (0.0, -4.525, 2.2), (0.253, -4.44, 2.521), (0.253, -4.294, 2.482), (0.1789, -4.394, 2.694), (0.1789, -4.249, 2.655), (0.0, -4.506, 2.27), (0.0, -4.361, 2.232), (0.1789, -4.34, 2.309), (0.0, -4.228, 2.733), (0.0, -4.373, 2.771), (0.1789, -4.486, 2.348), (0.253, -4.44, 2.521), (0.253, -4.294, 2.482), (0.1789, -4.394, 2.694), (0.1789, -4.249, 2.655), (0.0, -4.506, 2.27), (0.0, -4.361, 2.232), (0.1789, -4.34, 2.309), (0.0, -4.228, 2.733), (0.0, -4.373, 2.771), (0.1789, -4.486, 2.348), (0.253, -4.44, 2.521), (0.253, -4.294, 2.482), (0.1789, -4.394, 2.694), (0.1789, -4.249, 2.655), (0.0, -4.506, 2.27), (0.0, -4.361, 2.232), (0.1789, -4.34, 2.309), (0.0, -4.228, 2.733), (0.0, -4.373, 2.771), (0.1789, -4.486, 2.348), (2.238, -4.393, 2.528), (2.236, -4.34, 2.475), (2.217, -4.359, 2.562), (2.215, -4.306, 2.509), (2.217, -4.376, 2.441), (2.219, -4.428, 2.495)], [], [(20, 17, 7, 10), (19, 16, 8, 5), (7, 6, 9, 10), (6, 5, 8, 9), (18, 19, 5, 6), (17, 18, 6, 7), (2, 1, 11, 14), (1, 0, 13, 11), (0, 3, 12, 13), (4, 2, 14, 15), (18, 17, 30, 21), (13, 12, 28, 24), (17, 20, 25, 30), (11, 13, 24, 22), (26, 27, 37, 36), (21, 30, 40, 31), (30, 25, 35, 40), (24, 28, 38, 34), (15, 14, 27, 26), (19, 18, 21, 23), (14, 11, 22, 27), (16, 19, 23, 29), (36, 37, 47, 46), (31, 40, 50, 41), (40, 35, 45, 50), (34, 38, 48, 44), (27, 22, 32, 37), (23, 21, 31, 33), (22, 24, 34, 32), (29, 23, 33, 39), (47, 42, 52, 55), (41, 50, 56, 51), (44, 48, 49, 43), (46, 47, 50, 45), (37, 32, 42, 47), (33, 31, 41, 43), (32, 34, 44, 42), (39, 33, 43, 49), (55, 52, 51, 56), (52, 54, 53, 51), (44, 43, 53, 54), (43, 41, 51, 53), (50, 47, 55, 56), (42, 44, 54, 52), (0, 1, 2, 4, 3)])
_uv = me_cube_001.uv_layers.new(name='UVMap')
_uv.uv.foreach_set('vector', [0.4224, 0.8963, 0.4224, 0.8963, 0.4224, 0.8963, 0.4224, 0.8963, 0.4224, 0.8963, 0.4224, 0.8963, 0.4224, 0.8963, 0.4224, 0.8963, 0.4224, 0.8963, 0.4224, 0.8963, 0.4224, 0.8963, 0.4224, 0.8963, 0.4224, 0.8963, 0.4224, 0.8963, 0.4224, 0.8963, 0.4224, 0.8963, 0.4224, 0.8963, 0.4224, 0.8963, 0.4224, 0.8963, 0.4224, 0.8963, 0.4224, 0.8963, 0.4224, 0.8963, 0.4224, 0.8963, 0.4224, 0.8963, 0.4224, 0.8963, 0.4224, 0.8963, 0.4224, 0.8963, 0.4224, 0.8963, 0.4224, 0.8963, 0.4224, 0.8963, 0.4224, 0.8963, 0.4224, 0.8963, 0.4224, 0.8963, 0.4224, 0.8963, 0.4224, 0.8963, 0.4224, 0.8963, 0.4224, 0.8963, 0.4224, 0.8963, 0.4224, 0.8963, 0.4224, 0.8963, 0.4224, 0.8963, 0.4224, 0.8963, 0.4224, 0.8963, 0.4224, 0.8963, 0.4224, 0.8963, 0.4224, 0.8963, 0.4224, 0.8963, 0.4224, 0.8963, 0.4224, 0.8963, 0.4224, 0.8963, 0.4224, 0.8963, 0.4224, 0.8963, 0.4224, 0.8963, 0.4224, 0.8963, 0.4224, 0.8963, 0.4224, 0.8963, 0.3404, 0.5447, 0.3404, 0.5447, 0.3404, 0.5447, 0.3404, 0.5447, 0.3404, 0.5447, 0.3404, 0.5447, 0.3404, 0.5447, 0.3404, 0.5447, 0.3404, 0.5447, 0.3404, 0.5447, 0.3404, 0.5447, 0.3404, 0.5447, 0.3404, 0.5447, 0.3404, 0.5447, 0.3404, 0.5447, 0.3404, 0.5447, 0.4224, 0.8963, 0.4224, 0.8963, 0.4224, 0.8963, 0.4224, 0.8963, 0.4224, 0.8963, 0.4224, 0.8963, 0.4224, 0.8963, 0.4224, 0.8963, 0.4224, 0.8963, 0.4224, 0.8963, 0.4224, 0.8963, 0.4224, 0.8963, 0.4224, 0.8963, 0.4224, 0.8963, 0.4224, 0.8963, 0.4224, 0.8963, 0.3404, 0.5447, 0.3404, 0.5447, 0.3404, 0.5447, 0.3404, 0.5447, 0.3404, 0.5447, 0.3404, 0.5447, 0.3404, 0.5447, 0.3404, 0.5447, 0.3404, 0.5447, 0.3404, 0.5447, 0.3404, 0.5447, 0.3404, 0.5447, 0.3404, 0.5447, 0.3404, 0.5447, 0.3404, 0.5447, 0.3404, 0.5447, 0.3404, 0.5447, 0.3404, 0.5447, 0.3404, 0.5447, 0.3404, 0.5447, 0.3404, 0.5447, 0.3404, 0.5447, 0.3404, 0.5447, 0.3404, 0.5447, 0.3404, 0.5447, 0.3404, 0.5447, 0.3404, 0.5447, 0.3404, 0.5447, 0.3404, 0.5447, 0.3404, 0.5447, 0.3404, 0.5447, 0.3404, 0.5447, 0.4224, 0.8963, 0.4224, 0.8963, 0.4224, 0.8963, 0.4224, 0.8963, 0.4224, 0.8963, 0.4224, 0.8963, 0.4224, 0.8963, 0.4224, 0.8963, 0.4224, 0.8963, 0.4224, 0.8963, 0.4224, 0.8963, 0.4224, 0.8963, 0.4224, 0.8963, 0.4224, 0.8963, 0.4224, 0.8963, 0.4224, 0.8963, 0.3404, 0.5447, 0.3404, 0.5447, 0.3404, 0.5447, 0.3404, 0.5447, 0.3404, 0.5447, 0.3404, 0.5447, 0.3404, 0.5447, 0.3404, 0.5447, 0.3404, 0.5447, 0.3404, 0.5447, 0.3404, 0.5447, 0.3404, 0.5447, 0.3404, 0.5447, 0.3404, 0.5447, 0.3404, 0.5447, 0.3404, 0.5447, 0.4224, 0.8963, 0.4224, 0.8963, 0.4224, 0.8963, 0.4224, 0.8963, 0.4224, 0.8963, 0.4224, 0.8963, 0.4224, 0.8963, 0.4224, 0.8963, 0.4224, 0.8963, 0.4224, 0.8963, 0.4224, 0.8963, 0.4224, 0.8963, 0.4224, 0.8963, 0.4224, 0.8963, 0.4224, 0.8963, 0.4224, 0.8963, 0.4224, 0.8963, 0.4224, 0.8963, 0.4224, 0.8963, 0.4224, 0.8963, 0.4224, 0.8963, 0.4224, 0.8963, 0.4224, 0.8963, 0.4224, 0.8963, 0.4224, 0.8963, 0.4224, 0.8963, 0.4224, 0.8963, 0.4224, 0.8963, 0.4224, 0.8963])
me_cube_001.materials.append(mat_planewing)
me_cube_001.use_remesh_preserve_volume = False
me_cube_001.use_remesh_preserve_attributes = False
me_cube_001.use_mirror_vertex_groups = False
me_cube_001.update()

# ---- objects
ob_plane = bpy.data.objects.new('Plane', me_cube)
ob_propeller = bpy.data.objects.new('Propeller', me_cube_001)

# ---- transforms, parenting, visibility, modifiers, constraints
ob_plane.location = (0.0, -1.164e-10, 5.96e-08)
ob_plane.rotation_euler = (0.00204, -0.0, 0.0)
ob_plane.lock_rotations_4d = False
ob_plane.empty_display_type = 'ARROWS'
ob_plane.lineart.crease_threshold = 0.0
_m = ob_plane.modifiers.new('Mirror', 'MIRROR')
_m.use_clip = True
ob_propeller.location = (0.0, -1.164e-10, 5.96e-08)
ob_propeller.rotation_euler = (0.00204, -0.0, 0.0)
ob_propeller.lock_rotations_4d = False
ob_propeller.empty_display_type = 'ARROWS'
ob_propeller.lineart.crease_threshold = 0.0
_m = ob_propeller.modifiers.new('Mirror', 'MIRROR')
_m.use_clip = True

# ---- collection membership
col_collection.objects.link(ob_plane)
col_collection.objects.link(ob_propeller)

# ---- scene / render settings (as saved in the file)
scene.frame_start = 1; scene.frame_end = 250; scene.frame_set(240)
scene.render.engine = 'BLENDER_EEVEE_NEXT'
scene.cycles.use_denoising = False
scene.cycles.samples = 128
scene.cycles.sampling_pattern = 'TABULATED_SOBOL'
scene.cycles.use_adaptive_sampling = False
scene.cycles.use_light_tree = False
scene.view_settings.view_transform = 'Filmic'
bpy.context.view_layer.update()

# ---- added for rendering (the .blend has no active camera and no usable light): camera, sun
cam_auto = bpy.data.cameras.new('AutoCamera')
cam_auto.lens = 50.0
cam_auto.sensor_width = 36.0
cam_auto.clip_end = 1000.0
ob_auto_camera = bpy.data.objects.new('AutoCamera', cam_auto)
scene.collection.objects.link(ob_auto_camera)
ob_auto_camera.location = (18.6441, -20.85, 16.8783)
ob_auto_camera.rotation_euler = (1.09748, -7.21219e-08, 0.694738)
scene.camera = ob_auto_camera
light_auto_sun = bpy.data.lights.new('AutoSun', 'SUN')
light_auto_sun.energy = 3.0
light_auto_sun.angle = 0.0523599
ob_auto_sun = bpy.data.objects.new('AutoSun', light_auto_sun)
scene.collection.objects.link(ob_auto_sun)
ob_auto_sun.rotation_euler = (0.872665, 0.174533, 0.523599)
bpy.context.view_layer.update()
